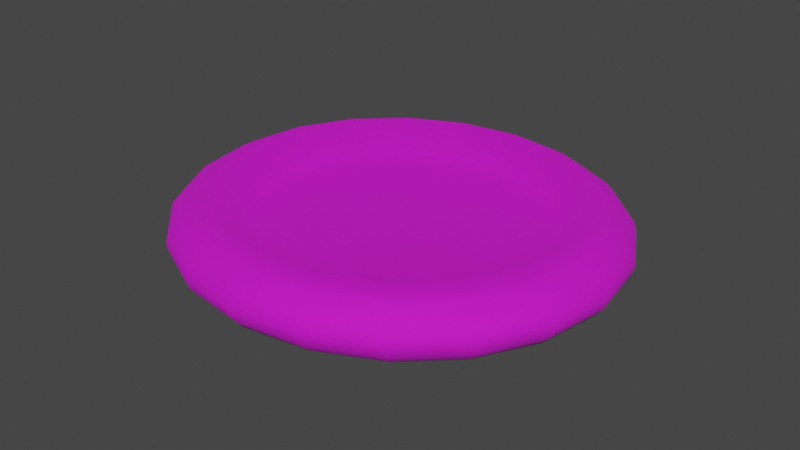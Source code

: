 # Source: blood_cell.blend  (saved by Blender 2.90.8; exported with 4.5.12 LTS)
import bpy
from mathutils import Matrix  # noqa: F401  (used for matrix-valued properties, if any)

bpy.ops.wm.read_factory_settings(use_empty=True)
scene = bpy.context.scene
scene.name = 'Scene'

# ---- collections
col_collection = bpy.data.collections.new('Collection'); scene.collection.children.link(col_collection)

# ---- images (referenced by path relative to the original .blend; pixels are not part of the script)
import os
ASSET_DIR = os.environ.get("B2B_ASSET_DIR", "")  # directory of the original .blend (textures are referenced by path, not embedded)
HERE = os.path.dirname(os.path.abspath(__file__))  # packed textures are extracted next to this script under _unpacked/

def load_image(name, relpath, width, height, colorspace="sRGB"):
    """Load a texture the original file referenced (path relative to the .blend, or extracted next to this script)."""
    p = next((c for c in (os.path.join(HERE, relpath), os.path.join(ASSET_DIR, relpath)) if relpath and os.path.exists(c)), "")
    if p:
        img = bpy.data.images.load(p, check_existing=True)
        img.name = name
    else:  # same state as the original file: an image datablock whose file is absent (Cycles renders it pink)
        img = bpy.data.images.new(name, width, height)
        img.source = "FILE"
        img.filepath = "//" + (relpath or name)
    img.colorspace_settings.name = colorspace
    return img
img_file1 = load_image('file1', 'Blood Texture1.jpg', 1024, 1024, 'sRGB')

# ---- materials (node trees are filled in below, after node groups)
mat_blood_cell_blinn1 = bpy.data.materials.new('Blood_Cell_blinn1')
mat_blood_cell_blinn1.use_transparent_shadow = False
mat_blood_cell_blinn1.diffuse_color = (1.0, 1.0, 1.0, 1.0)
mat_blood_cell_blinn1.roughness = 0.8884
mat_blood_cell_blinn1.specular_intensity = 1.0
mat_blood_cell_blinn1.metallic = 0.5

# ---- material node trees
mat_blood_cell_blinn1.use_nodes = True; mat_blood_cell_blinn1.node_tree.nodes.clear()
_N = mat_blood_cell_blinn1.node_tree.nodes; _L = mat_blood_cell_blinn1.node_tree.links
n0 = _N.new('ShaderNodeBsdfPrincipled'); n0.name = 'Principled BSDF'; n0.location = (10, 300)
n0.distribution = 'GGX'
n0.subsurface_method = 'BURLEY'
n0.inputs[1].default_value = 0.5
n0.inputs[2].default_value = 0.8884
n0.inputs[3].default_value = 1.45
n0.inputs[13].default_value = 1.0
n0.inputs[27].default_value = (0.0, 0.0, 0.0, 1.0)
n0.inputs[28].default_value = 1.0
n1 = _N.new('ShaderNodeOutputMaterial'); n1.name = 'Material Output'; n1.location = (300, 300)
n2 = _N.new('ShaderNodeNormalMap'); n2.name = 'Normal Map'; n2.location = (-300, -300)
n2.label = 'Normal/Map'
n3 = _N.new('ShaderNodeTexImage'); n3.name = 'Image Texture'; n3.location = (-300, 600)
n3.image = img_file1
_L.new(n0.outputs[0], n1.inputs[0])
_L.new(n2.outputs[0], n0.inputs[5])
_L.new(n3.outputs[0], n0.inputs[0])
n1.is_active_output = True

# ---- world
world_world = bpy.data.worlds.new('World'); scene.world = world_world
world_world.use_nodes = True; world_world.node_tree.nodes.clear()
_N = world_world.node_tree.nodes; _L = world_world.node_tree.links
n0 = _N.new('ShaderNodeOutputWorld'); n0.name = 'World Output'; n0.location = (300, 300)
n1 = _N.new('ShaderNodeBackground'); n1.name = 'Background'; n1.location = (10, 300)
n1.inputs[0].default_value = (0.05088, 0.05088, 0.05088, 1.0)
_L.new(n1.outputs[0], n0.inputs[0])
n0.is_active_output = True
world_world.color = (0.05088, 0.05088, 0.05088)
world_world.use_sun_shadow = False
world_world.sun_shadow_jitter_overblur = 0.0

# ---- meshes
me_mesh_001 = bpy.data.meshes.new('Mesh.001')
me_mesh_001.from_pydata([(0.1137, -0.5543, -0.03792), (0.09719, -0.5514, -0.07082), (0.07104, -0.5492, -0.09681), (0.03811, -0.5478, -0.1132), (0.001876, -0.5475, -0.1184), (-0.03385, -0.5484, -0.1118), (-0.06539, -0.5501, -0.0944), (-0.08982, -0.5524, -0.06834), (-0.105, -0.555, -0.03638), (-0.1099, -0.5577, -0.001582), (-0.1041, -0.5602, 0.03286), (-0.08817, -0.5622, 0.06384), (-0.06367, -0.5638, 0.08854), (-0.0327, -0.5647, 0.1046), (0.001904, -0.5652, 0.1106), (0.03694, -0.565, 0.1058), (0.0691, -0.5643, 0.09061), (0.09518, -0.5628, 0.06606), (0.1124, -0.5605, 0.0343), (0.119, -0.5575, -0.001586), (0.2352, -0.5638, -0.07713), (0.2006, -0.5578, -0.1458), (0.1459, -0.5531, -0.2), (0.07712, -0.5502, -0.2342), (0.00152, -0.5496, -0.2449), (-0.07276, -0.5513, -0.2306), (-0.1379, -0.5548, -0.1937), (-0.188, -0.5595, -0.1393), (-0.2191, -0.5647, -0.0731), (-0.2289, -0.57, -0.001283), (-0.2168, -0.5748, 0.06973), (-0.1841, -0.5788, 0.1337), (-0.1338, -0.5819, 0.1848), (-0.06984, -0.5838, 0.218), (0.001618, -0.5847, 0.2305), (0.07413, -0.5847, 0.221), (0.1409, -0.5837, 0.1898), (0.1953, -0.5811, 0.1393), (0.2316, -0.5766, 0.07344), (0.2459, -0.5703, -0.001234), (0.3776, -0.5831, -0.1231), (0.3218, -0.574, -0.2338), (0.2334, -0.5664, -0.3206), (0.1226, -0.5616, -0.3754), (0.0009293, -0.5602, -0.3928), (-0.1178, -0.5631, -0.3675), (-0.22, -0.5688, -0.3062), (-0.298, -0.5756, -0.2189), (-0.3463, -0.5832, -0.1141), (-0.3617, -0.591, -0.00104), (-0.3426, -0.5978, 0.1108), (-0.2914, -0.6036, 0.2118), (-0.2127, -0.6085, 0.2932), (-0.1116, -0.6109, 0.3456), (0.001331, -0.6128, 0.3657), (0.1162, -0.6133, 0.3511), (0.2226, -0.6131, 0.3025), (0.31, -0.6105, 0.2232), (0.3689, -0.604, 0.1187), (0.3943, -0.5933, -0.0006203), (0.5177, -0.6298, -0.1686), (0.4401, -0.6176, -0.3194), (0.3182, -0.6062, -0.4366), (0.1667, -0.5989, -0.5095), (0.001611, -0.5964, -0.5317), (-0.1605, -0.5959, -0.5005), (-0.304, -0.598, -0.4217), (-0.416, -0.603, -0.304), (-0.4873, -0.6109, -0.1593), (-0.5121, -0.6205, -0.000577), (-0.4868, -0.6282, 0.1579), (-0.4159, -0.635, 0.302), (-0.3066, -0.6431, 0.4213), (-0.1609, -0.6443, 0.4947), (0.0002971, -0.6482, 0.5236), (0.1643, -0.6501, 0.5015), (0.3148, -0.6539, 0.4304), (0.4374, -0.6558, 0.3168), (0.5154, -0.6521, 0.167), (0.5432, -0.6416, -0.0005809), (0.6626, -0.6707, -0.2152), (0.5597, -0.6532, -0.4063), (0.4028, -0.6342, -0.5534), (0.2102, -0.6225, -0.6445), (0.001396, -0.6176, -0.6718), (-0.2028, -0.6124, -0.6309), (-0.3822, -0.609, -0.5298), (-0.5214, -0.6094, -0.3812), (-0.6101, -0.6145, -0.1993), (-0.6545, -0.6351, -0.0006618), (-0.6211, -0.6402, 0.201), (-0.527, -0.6417, 0.3819), (-0.3903, -0.6537, 0.5355), (-0.2042, -0.651, 0.6276), (-0.0002295, -0.6669, 0.6754), (0.2092, -0.6664, 0.6432), (0.4074, -0.6862, 0.5603), (0.5673, -0.698, 0.4121), (0.6714, -0.705, 0.2182), (0.7022, -0.6882, 1.24e-05), (0.7694, -0.5878, -0.25), (0.6521, -0.5861, -0.4738), (0.4719, -0.5833, -0.6494), (0.2474, -0.5812, -0.7613), (0.0002016, -0.5796, -0.7984), (-0.2447, -0.5763, -0.7552), (-0.4597, -0.5693, -0.6346), (-0.6343, -0.5719, -0.462), (-0.7361, -0.5687, -0.2406), (-0.7737, -0.5728, -0.001092), (-0.7378, -0.5767, 0.2388), (-0.6253, -0.5759, 0.4539), (-0.461, -0.581, 0.6344), (-0.2425, -0.5806, 0.7468), (0.0001263, -0.5844, 0.7961), (0.2487, -0.5867, 0.7655), (0.4755, -0.5878, 0.6545), (0.6545, -0.5878, 0.4755), (0.7694, -0.5878, 0.25), (0.809, -0.5878, 0.0), (0.8474, -0.454, -0.2753), (0.7208, -0.454, -0.5237), (0.5237, -0.454, -0.7208), (0.2753, -0.454, -0.8473), (5.734e-08, -0.454, -0.8909), (-0.2753, -0.454, -0.8474), (-0.5237, -0.454, -0.7208), (-0.7196, -0.4538, -0.5228), (-0.8428, -0.4533, -0.2739), (-0.8785, -0.4524, -0.0002575), (-0.8309, -0.4518, 0.2698), (-0.7139, -0.453, 0.5186), (-0.5174, -0.4527, 0.7121), (-0.2729, -0.4531, 0.8402), (9.449e-07, -0.454, 0.8906), (0.2753, -0.454, 0.8474), (0.5237, -0.454, 0.7208), (0.7208, -0.454, 0.5237), (0.8474, -0.454, 0.2753), (0.891, -0.454, 0.0), (0.9045, -0.309, -0.2939), (0.7694, -0.309, -0.559), (0.559, -0.309, -0.7694), (0.2939, -0.309, -0.9045), (0.0, -0.309, -0.9511), (-0.2939, -0.309, -0.9045), (-0.559, -0.309, -0.7694), (-0.7694, -0.309, -0.559), (-0.9045, -0.309, -0.2939), (-0.9511, -0.309, 0.0), (-0.9037, -0.309, 0.2936), (-0.7689, -0.309, 0.5586), (-0.559, -0.309, 0.7694), (-0.2939, -0.309, 0.9045), (-2.828e-08, -0.309, 0.9511), (0.2939, -0.309, 0.9045), (0.559, -0.309, 0.7694), (0.7694, -0.309, 0.559), (0.9045, -0.309, 0.2939), (0.9511, -0.309, 0.0), (0.9393, -0.1564, -0.3052), (0.7991, -0.1564, -0.5805), (0.5805, -0.1564, -0.7991), (0.3052, -0.1564, -0.9393), (0.0, -0.1564, -0.9877), (-0.3052, -0.1564, -0.9393), (-0.5805, -0.1564, -0.7991), (-0.7991, -0.1564, -0.5805), (-0.9393, -0.1564, -0.3052), (-0.9877, -0.1564, 0.0), (-0.9392, -0.1564, 0.3052), (-0.7991, -0.1564, 0.5805), (-0.5805, -0.1564, 0.7991), (-0.3052, -0.1564, 0.9393), (-2.953e-08, -0.1564, 0.9877), (0.3052, -0.1564, 0.9393), (0.5805, -0.1564, 0.7991), (0.7991, -0.1564, 0.5805), (0.9393, -0.1564, 0.3052), (0.9877, -0.1564, 0.0), (0.9511, 0.0, -0.309), (0.809, 0.0, -0.5878), (0.5878, 0.0, -0.809), (0.309, 0.0, -0.9511), (0.0, 0.0, -1.0), (-0.309, 0.0, -0.9511), (-0.5878, 0.0, -0.809), (-0.809, 0.0, -0.5878), (-0.9511, 0.0, -0.309), (-1.0, 0.0, 0.0), (-0.9511, 0.0, 0.309), (-0.809, 0.0, 0.5878), (-0.5878, 0.0, 0.809), (-0.309, 0.0, 0.9511), (-2.98e-08, 0.0, 1.0), (0.309, 0.0, 0.9511), (0.5878, 0.0, 0.809), (0.809, 0.0, 0.5878), (0.9511, 0.0, 0.309), (1.0, 0.0, 0.0), (0.9393, 0.1564, -0.3052), (0.7991, 0.1564, -0.5805), (0.5805, 0.1564, -0.7991), (0.3052, 0.1564, -0.9393), (0.0, 0.1564, -0.9877), (-0.3052, 0.1564, -0.9393), (-0.5805, 0.1564, -0.7991), (-0.7991, 0.1564, -0.5805), (-0.9393, 0.1564, -0.3052), (-0.9877, 0.1564, 0.0), (-0.9393, 0.1564, 0.3052), (-0.7991, 0.1564, 0.5805), (-0.5805, 0.1564, 0.7991), (-0.3052, 0.1564, 0.9393), (-2.953e-08, 0.1564, 0.9877), (0.3052, 0.1564, 0.9393), (0.5805, 0.1564, 0.7991), (0.7991, 0.1564, 0.5805), (0.9393, 0.1564, 0.3052), (0.9877, 0.1564, 0.0), (0.9045, 0.309, -0.2939), (0.7694, 0.309, -0.559), (0.559, 0.309, -0.7694), (0.2939, 0.309, -0.9045), (0.0, 0.309, -0.9511), (-0.2939, 0.309, -0.9045), (-0.559, 0.309, -0.7694), (-0.7694, 0.309, -0.559), (-0.9045, 0.309, -0.2939), (-0.9509, 0.309, -5.247e-07), (-0.9027, 0.3089, 0.2933), (-0.7683, 0.3089, 0.5582), (-0.559, 0.309, 0.7694), (-0.2939, 0.309, 0.9045), (-2.828e-08, 0.309, 0.9511), (0.2939, 0.309, 0.9045), (0.559, 0.309, 0.7694), (0.7694, 0.309, 0.559), (0.9045, 0.309, 0.2939), (0.9511, 0.309, 0.0), (0.8474, 0.454, -0.2753), (0.7208, 0.454, -0.5237), (0.5237, 0.454, -0.7208), (0.2752, 0.4539, -0.847), (9.858e-08, 0.454, -0.8907), (-0.2753, 0.454, -0.8474), (-0.5237, 0.454, -0.7208), (-0.7197, 0.4538, -0.5229), (-0.8433, 0.4535, -0.2741), (-0.8798, 0.4526, -0.0002223), (-0.8321, 0.4519, 0.2702), (-0.7149, 0.4531, 0.5193), (-0.5184, 0.453, 0.7135), (-0.2738, 0.4534, 0.8427), (1.441e-06, 0.4539, 0.89), (0.2753, 0.454, 0.8474), (0.5237, 0.454, 0.7208), (0.7208, 0.454, 0.5237), (0.8474, 0.454, 0.2753), (0.891, 0.454, 0.0), (0.7694, 0.5878, -0.25), (0.6524, 0.5864, -0.474), (0.472, 0.5842, -0.6497), (0.2476, 0.5829, -0.762), (0.0001612, 0.5822, -0.7998), (-0.2454, 0.5798, -0.7567), (-0.4634, 0.5771, -0.6391), (-0.6354, 0.5765, -0.4628), (-0.7371, 0.5725, -0.241), (-0.7677, 0.5702, -0.00118), (-0.7376, 0.5752, 0.2388), (-0.6256, 0.5743, 0.4546), (-0.4647, 0.5817, 0.6399), (-0.2455, 0.5829, 0.7555), (0.0001039, 0.5834, 0.7959), (0.2488, 0.5867, 0.7658), (0.4755, 0.5878, 0.6545), (0.6545, 0.5878, 0.4755), (0.7694, 0.5878, 0.25), (0.809, 0.5878, 0.0), (0.662, 0.2018, -0.2151), (0.5599, 0.1923, -0.4066), (0.4033, 0.1814, -0.5543), (0.2105, 0.1746, -0.6456), (0.001271, 0.1723, -0.6734), (-0.2035, 0.1675, -0.6327), (-0.3837, 0.1638, -0.5319), (-0.5239, 0.1622, -0.3827), (-0.6167, 0.1673, -0.2014), (-0.6569, 0.179, -0.0008328), (-0.6231, 0.1794, 0.2018), (-0.5297, 0.1803, 0.385), (-0.3968, 0.1996, 0.5461), (-0.2063, 0.1908, 0.6348), (0.0001265, 0.2023, 0.6779), (0.2112, 0.2076, 0.6493), (0.4071, 0.2194, 0.5601), (0.5657, 0.2268, 0.4109), (0.6691, 0.2245, 0.2174), (0.7008, 0.2113, -9.418e-07), (0.517, 0.1617, -0.1683), (0.4394, 0.1569, -0.3192), (0.3183, 0.1528, -0.4371), (0.1669, 0.151, -0.5103), (0.001453, 0.1521, -0.5326), (-0.1611, 0.153, -0.5018), (-0.305, 0.1548, -0.4231), (-0.417, 0.1569, -0.3051), (-0.4892, 0.1611, -0.1602), (-0.5128, 0.1639, -0.000868), (-0.4866, 0.166, 0.1576), (-0.4141, 0.1682, 0.3011), (-0.3078, 0.1767, 0.4235), (-0.1601, 0.173, 0.4926), (0.0004801, 0.1749, 0.5208), (0.1641, 0.1769, 0.5008), (0.3167, 0.1802, 0.4343), (0.4354, 0.1785, 0.3151), (0.5155, 0.1743, 0.1668), (0.5428, 0.1674, -0.0004672), (0.3771, 0.116, -0.123), (0.3213, 0.1125, -0.2336), (0.2334, 0.1103, -0.3209), (0.1226, 0.11, -0.3758), (0.0007745, 0.1117, -0.3933), (-0.1198, 0.1147, -0.372), (-0.2239, 0.1197, -0.3108), (-0.3014, 0.1246, -0.2215), (-0.3483, 0.1293, -0.1153), (-0.3623, 0.1329, -0.001566), (-0.3422, 0.1358, 0.1103), (-0.2905, 0.1383, 0.211), (-0.2124, 0.1414, 0.2928), (-0.1112, 0.1413, 0.3439), (0.00141, 0.1414, 0.3634), (0.1158, 0.1412, 0.3493), (0.222, 0.1399, 0.3018), (0.3084, 0.136, 0.2217), (0.3683, 0.1296, 0.1183), (0.3945, 0.1211, -0.0006236), (0.235, 0.09761, -0.07731), (0.2005, 0.0948, -0.1461), (0.146, 0.09317, -0.2006), (0.07711, 0.0931, -0.235), (0.001217, 0.09452, -0.2459), (-0.07374, 0.09695, -0.2325), (-0.1395, 0.1003, -0.1957), (-0.1896, 0.1037, -0.1408), (-0.2202, 0.1071, -0.07396), (-0.2294, 0.1099, -0.001822), (-0.2167, 0.1122, 0.06923), (-0.1837, 0.1141, 0.1331), (-0.1335, 0.1156, 0.1841), (-0.06964, 0.1159, 0.2168), (0.001595, 0.1157, 0.2291), (0.07381, 0.1148, 0.2197), (0.1404, 0.1131, 0.1889), (0.1946, 0.1102, 0.1384), (0.2312, 0.1061, 0.073), (0.2457, 0.1014, -0.001453), (0.1136, 0.08929, -0.03828), (0.0971, 0.08783, -0.07125), (0.07099, 0.08701, -0.09737), (0.038, 0.08699, -0.1139), (0.00162, 0.08771, -0.1192), (-0.03434, 0.089, -0.1128), (-0.06611, 0.09066, -0.09543), (-0.09057, 0.09245, -0.0692), (-0.1056, 0.0942, -0.03703), (-0.1102, 0.09574, -0.002101), (-0.1041, 0.09699, 0.03236), (-0.08812, 0.09796, 0.0633), (-0.06363, 0.09862, 0.08792), (-0.0327, 0.09879, 0.1038), (0.00179, 0.09858, 0.1097), (0.0367, 0.098, 0.105), (0.06876, 0.09696, 0.08993), (0.09479, 0.09539, 0.06547), (0.1122, 0.0934, 0.03384), (0.1188, 0.09121, -0.001957), (0.00286, -0.5547, -0.002432), (0.002629, 0.09095, -0.003039)], [], [(0, 1, 21, 20), (1, 2, 22, 21), (2, 3, 23, 22), (3, 4, 24, 23), (4, 5, 25, 24), (5, 6, 26, 25), (6, 7, 27, 26), (7, 8, 28, 27), (8, 9, 29, 28), (9, 10, 30, 29), (10, 11, 31, 30), (11, 12, 32, 31), (12, 13, 33, 32), (13, 14, 34, 33), (14, 15, 35, 34), (15, 16, 36, 35), (16, 17, 37, 36), (17, 18, 38, 37), (18, 19, 39, 38), (19, 0, 20, 39), (20, 21, 41, 40), (21, 22, 42, 41), (22, 23, 43, 42), (23, 24, 44, 43), (24, 25, 45, 44), (25, 26, 46, 45), (26, 27, 47, 46), (27, 28, 48, 47), (28, 29, 49, 48), (29, 30, 50, 49), (30, 31, 51, 50), (31, 32, 52, 51), (32, 33, 53, 52), (33, 34, 54, 53), (34, 35, 55, 54), (35, 36, 56, 55), (36, 37, 57, 56), (37, 38, 58, 57), (38, 39, 59, 58), (39, 20, 40, 59), (40, 41, 61, 60), (41, 42, 62, 61), (42, 43, 63, 62), (43, 44, 64, 63), (44, 45, 65, 64), (45, 46, 66, 65), (46, 47, 67, 66), (47, 48, 68, 67), (48, 49, 69, 68), (49, 50, 70, 69), (50, 51, 71, 70), (51, 52, 72, 71), (52, 53, 73, 72), (53, 54, 74, 73), (54, 55, 75, 74), (55, 56, 76, 75), (56, 57, 77, 76), (57, 58, 78, 77), (58, 59, 79, 78), (59, 40, 60, 79), (60, 61, 81, 80), (61, 62, 82, 81), (62, 63, 83, 82), (63, 64, 84, 83), (64, 65, 85, 84), (65, 66, 86, 85), (66, 67, 87, 86), (67, 68, 88, 87), (68, 69, 89, 88), (69, 70, 90, 89), (70, 71, 91, 90), (71, 72, 92, 91), (72, 73, 93, 92), (73, 74, 94, 93), (74, 75, 95, 94), (75, 76, 96, 95), (76, 77, 97, 96), (77, 78, 98, 97), (78, 79, 99, 98), (79, 60, 80, 99), (80, 81, 101, 100), (81, 82, 102, 101), (82, 83, 103, 102), (83, 84, 104, 103), (84, 85, 105, 104), (85, 86, 106, 105), (86, 87, 107, 106), (87, 88, 108, 107), (88, 89, 109, 108), (89, 90, 110, 109), (90, 91, 111, 110), (91, 92, 112, 111), (92, 93, 113, 112), (93, 94, 114, 113), (94, 95, 115, 114), (95, 96, 116, 115), (96, 97, 117, 116), (97, 98, 118, 117), (98, 99, 119, 118), (99, 80, 100, 119), (100, 101, 121, 120), (101, 102, 122, 121), (102, 103, 123, 122), (103, 104, 124, 123), (104, 105, 125, 124), (105, 106, 126, 125), (106, 107, 127, 126), (107, 108, 128, 127), (108, 109, 129, 128), (109, 110, 130, 129), (110, 111, 131, 130), (111, 112, 132, 131), (112, 113, 133, 132), (113, 114, 134, 133), (114, 115, 135, 134), (115, 116, 136, 135), (116, 117, 137, 136), (117, 118, 138, 137), (118, 119, 139, 138), (119, 100, 120, 139), (120, 121, 141, 140), (121, 122, 142, 141), (122, 123, 143, 142), (123, 124, 144, 143), (124, 125, 145, 144), (125, 126, 146, 145), (126, 127, 147, 146), (127, 128, 148, 147), (128, 129, 149, 148), (129, 130, 150, 149), (130, 131, 151, 150), (131, 132, 152, 151), (132, 133, 153, 152), (133, 134, 154, 153), (134, 135, 155, 154), (135, 136, 156, 155), (136, 137, 157, 156), (137, 138, 158, 157), (138, 139, 159, 158), (139, 120, 140, 159), (140, 141, 161, 160), (141, 142, 162, 161), (142, 143, 163, 162), (143, 144, 164, 163), (144, 145, 165, 164), (145, 146, 166, 165), (146, 147, 167, 166), (147, 148, 168, 167), (148, 149, 169, 168), (149, 150, 170, 169), (150, 151, 171, 170), (151, 152, 172, 171), (152, 153, 173, 172), (153, 154, 174, 173), (154, 155, 175, 174), (155, 156, 176, 175), (156, 157, 177, 176), (157, 158, 178, 177), (158, 159, 179, 178), (159, 140, 160, 179), (160, 161, 181, 180), (161, 162, 182, 181), (162, 163, 183, 182), (163, 164, 184, 183), (164, 165, 185, 184), (165, 166, 186, 185), (166, 167, 187, 186), (167, 168, 188, 187), (168, 169, 189, 188), (169, 170, 190, 189), (170, 171, 191, 190), (171, 172, 192, 191), (172, 173, 193, 192), (173, 174, 194, 193), (174, 175, 195, 194), (175, 176, 196, 195), (176, 177, 197, 196), (177, 178, 198, 197), (178, 179, 199, 198), (179, 160, 180, 199), (180, 181, 201, 200), (181, 182, 202, 201), (182, 183, 203, 202), (183, 184, 204, 203), (184, 185, 205, 204), (185, 186, 206, 205), (186, 187, 207, 206), (187, 188, 208, 207), (188, 189, 209, 208), (189, 190, 210, 209), (190, 191, 211, 210), (191, 192, 212, 211), (192, 193, 213, 212), (193, 194, 214, 213), (194, 195, 215, 214), (195, 196, 216, 215), (196, 197, 217, 216), (197, 198, 218, 217), (198, 199, 219, 218), (199, 180, 200, 219), (200, 201, 221, 220), (201, 202, 222, 221), (202, 203, 223, 222), (203, 204, 224, 223), (204, 205, 225, 224), (205, 206, 226, 225), (206, 207, 227, 226), (207, 208, 228, 227), (208, 209, 229, 228), (209, 210, 230, 229), (210, 211, 231, 230), (211, 212, 232, 231), (212, 213, 233, 232), (213, 214, 234, 233), (214, 215, 235, 234), (215, 216, 236, 235), (216, 217, 237, 236), (217, 218, 238, 237), (218, 219, 239, 238), (219, 200, 220, 239), (220, 221, 241, 240), (221, 222, 242, 241), (222, 223, 243, 242), (223, 224, 244, 243), (224, 225, 245, 244), (225, 226, 246, 245), (226, 227, 247, 246), (227, 228, 248, 247), (228, 229, 249, 248), (229, 230, 250, 249), (230, 231, 251, 250), (231, 232, 252, 251), (232, 233, 253, 252), (233, 234, 254, 253), (234, 235, 255, 254), (235, 236, 256, 255), (236, 237, 257, 256), (237, 238, 258, 257), (238, 239, 259, 258), (239, 220, 240, 259), (240, 241, 261, 260), (241, 242, 262, 261), (242, 243, 263, 262), (243, 244, 264, 263), (244, 245, 265, 264), (245, 246, 266, 265), (246, 247, 267, 266), (247, 248, 268, 267), (248, 249, 269, 268), (249, 250, 270, 269), (250, 251, 271, 270), (251, 252, 272, 271), (252, 253, 273, 272), (253, 254, 274, 273), (254, 255, 275, 274), (255, 256, 276, 275), (256, 257, 277, 276), (257, 258, 278, 277), (258, 259, 279, 278), (259, 240, 260, 279), (260, 261, 281, 280), (261, 262, 282, 281), (262, 263, 283, 282), (263, 264, 284, 283), (264, 265, 285, 284), (265, 266, 286, 285), (266, 267, 287, 286), (267, 268, 288, 287), (268, 269, 289, 288), (269, 270, 290, 289), (270, 271, 291, 290), (271, 272, 292, 291), (272, 273, 293, 292), (273, 274, 294, 293), (274, 275, 295, 294), (275, 276, 296, 295), (276, 277, 297, 296), (277, 278, 298, 297), (278, 279, 299, 298), (279, 260, 280, 299), (280, 281, 301, 300), (281, 282, 302, 301), (282, 283, 303, 302), (283, 284, 304, 303), (284, 285, 305, 304), (285, 286, 306, 305), (286, 287, 307, 306), (287, 288, 308, 307), (288, 289, 309, 308), (289, 290, 310, 309), (290, 291, 311, 310), (291, 292, 312, 311), (292, 293, 313, 312), (293, 294, 314, 313), (294, 295, 315, 314), (295, 296, 316, 315), (296, 297, 317, 316), (297, 298, 318, 317), (298, 299, 319, 318), (299, 280, 300, 319), (300, 301, 321, 320), (301, 302, 322, 321), (302, 303, 323, 322), (303, 304, 324, 323), (304, 305, 325, 324), (305, 306, 326, 325), (306, 307, 327, 326), (307, 308, 328, 327), (308, 309, 329, 328), (309, 310, 330, 329), (310, 311, 331, 330), (311, 312, 332, 331), (312, 313, 333, 332), (313, 314, 334, 333), (314, 315, 335, 334), (315, 316, 336, 335), (316, 317, 337, 336), (317, 318, 338, 337), (318, 319, 339, 338), (319, 300, 320, 339), (320, 321, 341, 340), (321, 322, 342, 341), (322, 323, 343, 342), (323, 324, 344, 343), (324, 325, 345, 344), (325, 326, 346, 345), (326, 327, 347, 346), (327, 328, 348, 347), (328, 329, 349, 348), (329, 330, 350, 349), (330, 331, 351, 350), (331, 332, 352, 351), (332, 333, 353, 352), (333, 334, 354, 353), (334, 335, 355, 354), (335, 336, 356, 355), (336, 337, 357, 356), (337, 338, 358, 357), (338, 339, 359, 358), (339, 320, 340, 359), (340, 341, 361, 360), (341, 342, 362, 361), (342, 343, 363, 362), (343, 344, 364, 363), (344, 345, 365, 364), (345, 346, 366, 365), (346, 347, 367, 366), (347, 348, 368, 367), (348, 349, 369, 368), (349, 350, 370, 369), (350, 351, 371, 370), (351, 352, 372, 371), (352, 353, 373, 372), (353, 354, 374, 373), (354, 355, 375, 374), (355, 356, 376, 375), (356, 357, 377, 376), (357, 358, 378, 377), (358, 359, 379, 378), (359, 340, 360, 379), (1, 0, 380), (2, 1, 380), (3, 2, 380), (4, 3, 380), (5, 4, 380), (6, 5, 380), (7, 6, 380), (8, 7, 380), (9, 8, 380), (10, 9, 380), (11, 10, 380), (12, 11, 380), (13, 12, 380), (14, 13, 380), (15, 14, 380), (16, 15, 380), (17, 16, 380), (18, 17, 380), (19, 18, 380), (0, 19, 380), (360, 361, 381), (361, 362, 381), (362, 363, 381), (363, 364, 381), (364, 365, 381), (365, 366, 381), (366, 367, 381), (367, 368, 381), (368, 369, 381), (369, 370, 381), (370, 371, 381), (371, 372, 381), (372, 373, 381), (373, 374, 381), (374, 375, 381), (375, 376, 381), (376, 377, 381), (377, 378, 381), (378, 379, 381), (379, 360, 381)])
me_mesh_001.polygons.foreach_set('use_smooth', [True] * 400)
_uv = me_mesh_001.uv_layers.new(name='map1')
_uv.uv.foreach_set('vector', [0.0, 0.05, 0.05, 0.05, 0.05, 0.1, 0.0, 0.1, 0.05, 0.05, 0.1, 0.05, 0.1, 0.1, 0.05, 0.1, 0.1, 0.05, 0.15, 0.05, 0.15, 0.1, 0.1, 0.1, 0.15, 0.05, 0.2, 0.05, 0.2, 0.1, 0.15, 0.1, 0.2, 0.05, 0.25, 0.05, 0.25, 0.1, 0.2, 0.1, 0.25, 0.05, 0.3, 0.05, 0.3, 0.1, 0.25, 0.1, 0.3, 0.05, 0.35, 0.05, 0.35, 0.1, 0.3, 0.1, 0.35, 0.05, 0.4, 0.05, 0.4, 0.1, 0.35, 0.1, 0.4, 0.05, 0.45, 0.05, 0.45, 0.1, 0.4, 0.1, 0.45, 0.05, 0.5, 0.05, 0.5, 0.1, 0.45, 0.1, 0.5, 0.05, 0.55, 0.05, 0.55, 0.1, 0.5, 0.1, 0.55, 0.05, 0.6, 0.05, 0.6, 0.1, 0.55, 0.1, 0.6, 0.05, 0.65, 0.05, 0.65, 0.1, 0.6, 0.1, 0.65, 0.05, 0.7, 0.05, 0.7, 0.1, 0.65, 0.1, 0.7, 0.05, 0.75, 0.05, 0.75, 0.1, 0.7, 0.1, 0.75, 0.05, 0.8, 0.05, 0.8, 0.1, 0.75, 0.1, 0.8, 0.05, 0.85, 0.05, 0.85, 0.1, 0.8, 0.1, 0.85, 0.05, 0.9, 0.05, 0.9, 0.1, 0.85, 0.1, 0.9, 0.05, 0.95, 0.05, 0.95, 0.1, 0.9, 0.1, 0.95, 0.05, 1.0, 0.05, 1.0, 0.1, 0.95, 0.1, 0.0, 0.1, 0.05, 0.1, 0.05, 0.15, 0.0, 0.15, 0.05, 0.1, 0.1, 0.1, 0.1, 0.15, 0.05, 0.15, 0.1, 0.1, 0.15, 0.1, 0.15, 0.15, 0.1, 0.15, 0.15, 0.1, 0.2, 0.1, 0.2, 0.15, 0.15, 0.15, 0.2, 0.1, 0.25, 0.1, 0.25, 0.15, 0.2, 0.15, 0.25, 0.1, 0.3, 0.1, 0.3, 0.15, 0.25, 0.15, 0.3, 0.1, 0.35, 0.1, 0.35, 0.15, 0.3, 0.15, 0.35, 0.1, 0.4, 0.1, 0.4, 0.15, 0.35, 0.15, 0.4, 0.1, 0.45, 0.1, 0.45, 0.15, 0.4, 0.15, 0.45, 0.1, 0.5, 0.1, 0.5, 0.15, 0.45, 0.15, 0.5, 0.1, 0.55, 0.1, 0.55, 0.15, 0.5, 0.15, 0.55, 0.1, 0.6, 0.1, 0.6, 0.15, 0.55, 0.15, 0.6, 0.1, 0.65, 0.1, 0.65, 0.15, 0.6, 0.15, 0.65, 0.1, 0.7, 0.1, 0.7, 0.15, 0.65, 0.15, 0.7, 0.1, 0.75, 0.1, 0.75, 0.15, 0.7, 0.15, 0.75, 0.1, 0.8, 0.1, 0.8, 0.15, 0.75, 0.15, 0.8, 0.1, 0.85, 0.1, 0.85, 0.15, 0.8, 0.15, 0.85, 0.1, 0.9, 0.1, 0.9, 0.15, 0.85, 0.15, 0.9, 0.1, 0.95, 0.1, 0.95, 0.15, 0.9, 0.15, 0.95, 0.1, 1.0, 0.1, 1.0, 0.15, 0.95, 0.15, 0.0, 0.15, 0.05, 0.15, 0.05, 0.2, 0.0, 0.2, 0.05, 0.15, 0.1, 0.15, 0.1, 0.2, 0.05, 0.2, 0.1, 0.15, 0.15, 0.15, 0.15, 0.2, 0.1, 0.2, 0.15, 0.15, 0.2, 0.15, 0.2, 0.2, 0.15, 0.2, 0.2, 0.15, 0.25, 0.15, 0.25, 0.2, 0.2, 0.2, 0.25, 0.15, 0.3, 0.15, 0.3, 0.2, 0.25, 0.2, 0.3, 0.15, 0.35, 0.15, 0.35, 0.2, 0.3, 0.2, 0.35, 0.15, 0.4, 0.15, 0.4, 0.2, 0.35, 0.2, 0.4, 0.15, 0.45, 0.15, 0.45, 0.2, 0.4, 0.2, 0.45, 0.15, 0.5, 0.15, 0.5, 0.2, 0.45, 0.2, 0.5, 0.15, 0.55, 0.15, 0.55, 0.2, 0.5, 0.2, 0.55, 0.15, 0.6, 0.15, 0.6, 0.2, 0.55, 0.2, 0.6, 0.15, 0.65, 0.15, 0.65, 0.2, 0.6, 0.2, 0.65, 0.15, 0.7, 0.15, 0.7, 0.2, 0.65, 0.2, 0.7, 0.15, 0.75, 0.15, 0.75, 0.2, 0.7, 0.2, 0.75, 0.15, 0.8, 0.15, 0.8, 0.2, 0.75, 0.2, 0.8, 0.15, 0.85, 0.15, 0.85, 0.2, 0.8, 0.2, 0.85, 0.15, 0.9, 0.15, 0.9, 0.2, 0.85, 0.2, 0.9, 0.15, 0.95, 0.15, 0.95, 0.2, 0.9, 0.2, 0.95, 0.15, 1.0, 0.15, 1.0, 0.2, 0.95, 0.2, 0.0, 0.2, 0.05, 0.2, 0.05, 0.25, 0.0, 0.25, 0.05, 0.2, 0.1, 0.2, 0.1, 0.25, 0.05, 0.25, 0.1, 0.2, 0.15, 0.2, 0.15, 0.25, 0.1, 0.25, 0.15, 0.2, 0.2, 0.2, 0.2, 0.25, 0.15, 0.25, 0.2, 0.2, 0.25, 0.2, 0.25, 0.25, 0.2, 0.25, 0.25, 0.2, 0.3, 0.2, 0.3, 0.25, 0.25, 0.25, 0.3, 0.2, 0.35, 0.2, 0.35, 0.25, 0.3, 0.25, 0.35, 0.2, 0.4, 0.2, 0.4, 0.25, 0.35, 0.25, 0.4, 0.2, 0.45, 0.2, 0.45, 0.25, 0.4, 0.25, 0.45, 0.2, 0.5, 0.2, 0.5, 0.25, 0.45, 0.25, 0.5, 0.2, 0.55, 0.2, 0.55, 0.25, 0.5, 0.25, 0.55, 0.2, 0.6, 0.2, 0.6, 0.25, 0.55, 0.25, 0.6, 0.2, 0.65, 0.2, 0.65, 0.25, 0.6, 0.25, 0.65, 0.2, 0.7, 0.2, 0.7, 0.25, 0.65, 0.25, 0.7, 0.2, 0.75, 0.2, 0.75, 0.25, 0.7, 0.25, 0.75, 0.2, 0.8, 0.2, 0.8, 0.25, 0.75, 0.25, 0.8, 0.2, 0.85, 0.2, 0.85, 0.25, 0.8, 0.25, 0.85, 0.2, 0.9, 0.2, 0.9, 0.25, 0.85, 0.25, 0.9, 0.2, 0.95, 0.2, 0.95, 0.25, 0.9, 0.25, 0.95, 0.2, 1.0, 0.2, 1.0, 0.25, 0.95, 0.25, 0.0, 0.25, 0.05, 0.25, 0.05, 0.3, 0.0, 0.3, 0.05, 0.25, 0.1, 0.25, 0.1, 0.3, 0.05, 0.3, 0.1, 0.25, 0.15, 0.25, 0.15, 0.3, 0.1, 0.3, 0.15, 0.25, 0.2, 0.25, 0.2, 0.3, 0.15, 0.3, 0.2, 0.25, 0.25, 0.25, 0.25, 0.3, 0.2, 0.3, 0.25, 0.25, 0.3, 0.25, 0.3, 0.3, 0.25, 0.3, 0.3, 0.25, 0.35, 0.25, 0.35, 0.3, 0.3, 0.3, 0.35, 0.25, 0.4, 0.25, 0.4, 0.3, 0.35, 0.3, 0.4, 0.25, 0.45, 0.25, 0.45, 0.3, 0.4, 0.3, 0.45, 0.25, 0.5, 0.25, 0.5, 0.3, 0.45, 0.3, 0.5, 0.25, 0.55, 0.25, 0.55, 0.3, 0.5, 0.3, 0.55, 0.25, 0.6, 0.25, 0.6, 0.3, 0.55, 0.3, 0.6, 0.25, 0.65, 0.25, 0.65, 0.3, 0.6, 0.3, 0.65, 0.25, 0.7, 0.25, 0.7, 0.3, 0.65, 0.3, 0.7, 0.25, 0.75, 0.25, 0.75, 0.3, 0.7, 0.3, 0.75, 0.25, 0.8, 0.25, 0.8, 0.3, 0.75, 0.3, 0.8, 0.25, 0.85, 0.25, 0.85, 0.3, 0.8, 0.3, 0.85, 0.25, 0.9, 0.25, 0.9, 0.3, 0.85, 0.3, 0.9, 0.25, 0.95, 0.25, 0.95, 0.3, 0.9, 0.3, 0.95, 0.25, 1.0, 0.25, 1.0, 0.3, 0.95, 0.3, 0.0, 0.3, 0.05, 0.3, 0.05, 0.35, 0.0, 0.35, 0.05, 0.3, 0.1, 0.3, 0.1, 0.35, 0.05, 0.35, 0.1, 0.3, 0.15, 0.3, 0.15, 0.35, 0.1, 0.35, 0.15, 0.3, 0.2, 0.3, 0.2, 0.35, 0.15, 0.35, 0.2, 0.3, 0.25, 0.3, 0.25, 0.35, 0.2, 0.35, 0.25, 0.3, 0.3, 0.3, 0.3, 0.35, 0.25, 0.35, 0.3, 0.3, 0.35, 0.3, 0.35, 0.35, 0.3, 0.35, 0.35, 0.3, 0.4, 0.3, 0.4, 0.35, 0.35, 0.35, 0.4, 0.3, 0.45, 0.3, 0.45, 0.35, 0.4, 0.35, 0.45, 0.3, 0.5, 0.3, 0.5, 0.35, 0.45, 0.35, 0.5, 0.3, 0.55, 0.3, 0.55, 0.35, 0.5, 0.35, 0.55, 0.3, 0.6, 0.3, 0.6, 0.35, 0.55, 0.35, 0.6, 0.3, 0.65, 0.3, 0.65, 0.35, 0.6, 0.35, 0.65, 0.3, 0.7, 0.3, 0.7, 0.35, 0.65, 0.35, 0.7, 0.3, 0.75, 0.3, 0.75, 0.35, 0.7, 0.35, 0.75, 0.3, 0.8, 0.3, 0.8, 0.35, 0.75, 0.35, 0.8, 0.3, 0.85, 0.3, 0.85, 0.35, 0.8, 0.35, 0.85, 0.3, 0.9, 0.3, 0.9, 0.35, 0.85, 0.35, 0.9, 0.3, 0.95, 0.3, 0.95, 0.35, 0.9, 0.35, 0.95, 0.3, 1.0, 0.3, 1.0, 0.35, 0.95, 0.35, 0.0, 0.35, 0.05, 0.35, 0.05, 0.4, 0.0, 0.4, 0.05, 0.35, 0.1, 0.35, 0.1, 0.4, 0.05, 0.4, 0.1, 0.35, 0.15, 0.35, 0.15, 0.4, 0.1, 0.4, 0.15, 0.35, 0.2, 0.35, 0.2, 0.4, 0.15, 0.4, 0.2, 0.35, 0.25, 0.35, 0.25, 0.4, 0.2, 0.4, 0.25, 0.35, 0.3, 0.35, 0.3, 0.4, 0.25, 0.4, 0.3, 0.35, 0.35, 0.35, 0.35, 0.4, 0.3, 0.4, 0.35, 0.35, 0.4, 0.35, 0.4, 0.4, 0.35, 0.4, 0.4, 0.35, 0.45, 0.35, 0.45, 0.4, 0.4, 0.4, 0.45, 0.35, 0.5, 0.35, 0.5, 0.4, 0.45, 0.4, 0.5, 0.35, 0.55, 0.35, 0.55, 0.4, 0.5, 0.4, 0.55, 0.35, 0.6, 0.35, 0.6, 0.4, 0.55, 0.4, 0.6, 0.35, 0.65, 0.35, 0.65, 0.4, 0.6, 0.4, 0.65, 0.35, 0.7, 0.35, 0.7, 0.4, 0.65, 0.4, 0.7, 0.35, 0.75, 0.35, 0.75, 0.4, 0.7, 0.4, 0.75, 0.35, 0.8, 0.35, 0.8, 0.4, 0.75, 0.4, 0.8, 0.35, 0.85, 0.35, 0.85, 0.4, 0.8, 0.4, 0.85, 0.35, 0.9, 0.35, 0.9, 0.4, 0.85, 0.4, 0.9, 0.35, 0.95, 0.35, 0.95, 0.4, 0.9, 0.4, 0.95, 0.35, 1.0, 0.35, 1.0, 0.4, 0.95, 0.4, 0.0, 0.4, 0.05, 0.4, 0.05, 0.45, 0.0, 0.45, 0.05, 0.4, 0.1, 0.4, 0.1, 0.45, 0.05, 0.45, 0.1, 0.4, 0.15, 0.4, 0.15, 0.45, 0.1, 0.45, 0.15, 0.4, 0.2, 0.4, 0.2, 0.45, 0.15, 0.45, 0.2, 0.4, 0.25, 0.4, 0.25, 0.45, 0.2, 0.45, 0.25, 0.4, 0.3, 0.4, 0.3, 0.45, 0.25, 0.45, 0.3, 0.4, 0.35, 0.4, 0.35, 0.45, 0.3, 0.45, 0.35, 0.4, 0.4, 0.4, 0.4, 0.45, 0.35, 0.45, 0.4, 0.4, 0.45, 0.4, 0.45, 0.45, 0.4, 0.45, 0.45, 0.4, 0.5, 0.4, 0.5, 0.45, 0.45, 0.45, 0.5, 0.4, 0.55, 0.4, 0.55, 0.45, 0.5, 0.45, 0.55, 0.4, 0.6, 0.4, 0.6, 0.45, 0.55, 0.45, 0.6, 0.4, 0.65, 0.4, 0.65, 0.45, 0.6, 0.45, 0.65, 0.4, 0.7, 0.4, 0.7, 0.45, 0.65, 0.45, 0.7, 0.4, 0.75, 0.4, 0.75, 0.45, 0.7, 0.45, 0.75, 0.4, 0.8, 0.4, 0.8, 0.45, 0.75, 0.45, 0.8, 0.4, 0.85, 0.4, 0.85, 0.45, 0.8, 0.45, 0.85, 0.4, 0.9, 0.4, 0.9, 0.45, 0.85, 0.45, 0.9, 0.4, 0.95, 0.4, 0.95, 0.45, 0.9, 0.45, 0.95, 0.4, 1.0, 0.4, 1.0, 0.45, 0.95, 0.45, 0.0, 0.45, 0.05, 0.45, 0.05, 0.5, 0.0, 0.5, 0.05, 0.45, 0.1, 0.45, 0.1, 0.5, 0.05, 0.5, 0.1, 0.45, 0.15, 0.45, 0.15, 0.5, 0.1, 0.5, 0.15, 0.45, 0.2, 0.45, 0.2, 0.5, 0.15, 0.5, 0.2, 0.45, 0.25, 0.45, 0.25, 0.5, 0.2, 0.5, 0.25, 0.45, 0.3, 0.45, 0.3, 0.5, 0.25, 0.5, 0.3, 0.45, 0.35, 0.45, 0.35, 0.5, 0.3, 0.5, 0.35, 0.45, 0.4, 0.45, 0.4, 0.5, 0.35, 0.5, 0.4, 0.45, 0.45, 0.45, 0.45, 0.5, 0.4, 0.5, 0.45, 0.45, 0.5, 0.45, 0.5, 0.5, 0.45, 0.5, 0.5, 0.45, 0.55, 0.45, 0.55, 0.5, 0.5, 0.5, 0.55, 0.45, 0.6, 0.45, 0.6, 0.5, 0.55, 0.5, 0.6, 0.45, 0.65, 0.45, 0.65, 0.5, 0.6, 0.5, 0.65, 0.45, 0.7, 0.45, 0.7, 0.5, 0.65, 0.5, 0.7, 0.45, 0.75, 0.45, 0.75, 0.5, 0.7, 0.5, 0.75, 0.45, 0.8, 0.45, 0.8, 0.5, 0.75, 0.5, 0.8, 0.45, 0.85, 0.45, 0.85, 0.5, 0.8, 0.5, 0.85, 0.45, 0.9, 0.45, 0.9, 0.5, 0.85, 0.5, 0.9, 0.45, 0.95, 0.45, 0.95, 0.5, 0.9, 0.5, 0.95, 0.45, 1.0, 0.45, 1.0, 0.5, 0.95, 0.5, 0.0, 0.5, 0.05, 0.5, 0.05, 0.55, 0.0, 0.55, 0.05, 0.5, 0.1, 0.5, 0.1, 0.55, 0.05, 0.55, 0.1, 0.5, 0.15, 0.5, 0.15, 0.55, 0.1, 0.55, 0.15, 0.5, 0.2, 0.5, 0.2, 0.55, 0.15, 0.55, 0.2, 0.5, 0.25, 0.5, 0.25, 0.55, 0.2, 0.55, 0.25, 0.5, 0.3, 0.5, 0.3, 0.55, 0.25, 0.55, 0.3, 0.5, 0.35, 0.5, 0.35, 0.55, 0.3, 0.55, 0.35, 0.5, 0.4, 0.5, 0.4, 0.55, 0.35, 0.55, 0.4, 0.5, 0.45, 0.5, 0.45, 0.55, 0.4, 0.55, 0.45, 0.5, 0.5, 0.5, 0.5, 0.55, 0.45, 0.55, 0.5, 0.5, 0.55, 0.5, 0.55, 0.55, 0.5, 0.55, 0.55, 0.5, 0.6, 0.5, 0.6, 0.55, 0.55, 0.55, 0.6, 0.5, 0.65, 0.5, 0.65, 0.55, 0.6, 0.55, 0.65, 0.5, 0.7, 0.5, 0.7, 0.55, 0.65, 0.55, 0.7, 0.5, 0.75, 0.5, 0.75, 0.55, 0.7, 0.55, 0.75, 0.5, 0.8, 0.5, 0.8, 0.55, 0.75, 0.55, 0.8, 0.5, 0.85, 0.5, 0.85, 0.55, 0.8, 0.55, 0.85, 0.5, 0.9, 0.5, 0.9, 0.55, 0.85, 0.55, 0.9, 0.5, 0.95, 0.5, 0.95, 0.55, 0.9, 0.55, 0.95, 0.5, 1.0, 0.5, 1.0, 0.55, 0.95, 0.55, 0.0, 0.55, 0.05, 0.55, 0.05, 0.6, 0.0, 0.6, 0.05, 0.55, 0.1, 0.55, 0.1, 0.6, 0.05, 0.6, 0.1, 0.55, 0.15, 0.55, 0.15, 0.6, 0.1, 0.6, 0.15, 0.55, 0.2, 0.55, 0.2, 0.6, 0.15, 0.6, 0.2, 0.55, 0.25, 0.55, 0.25, 0.6, 0.2, 0.6, 0.25, 0.55, 0.3, 0.55, 0.3, 0.6, 0.25, 0.6, 0.3, 0.55, 0.35, 0.55, 0.35, 0.6, 0.3, 0.6, 0.35, 0.55, 0.4, 0.55, 0.4, 0.6, 0.35, 0.6, 0.4, 0.55, 0.45, 0.55, 0.45, 0.6, 0.4, 0.6, 0.45, 0.55, 0.5, 0.55, 0.5, 0.6, 0.45, 0.6, 0.5, 0.55, 0.55, 0.55, 0.55, 0.6, 0.5, 0.6, 0.55, 0.55, 0.6, 0.55, 0.6, 0.6, 0.55, 0.6, 0.6, 0.55, 0.65, 0.55, 0.65, 0.6, 0.6, 0.6, 0.65, 0.55, 0.7, 0.55, 0.7, 0.6, 0.65, 0.6, 0.7, 0.55, 0.75, 0.55, 0.75, 0.6, 0.7, 0.6, 0.75, 0.55, 0.8, 0.55, 0.8, 0.6, 0.75, 0.6, 0.8, 0.55, 0.85, 0.55, 0.85, 0.6, 0.8, 0.6, 0.85, 0.55, 0.9, 0.55, 0.9, 0.6, 0.85, 0.6, 0.9, 0.55, 0.95, 0.55, 0.95, 0.6, 0.9, 0.6, 0.95, 0.55, 1.0, 0.55, 1.0, 0.6, 0.95, 0.6, 0.0, 0.6, 0.05, 0.6, 0.05, 0.65, 0.0, 0.65, 0.05, 0.6, 0.1, 0.6, 0.1, 0.65, 0.05, 0.65, 0.1, 0.6, 0.15, 0.6, 0.15, 0.65, 0.1, 0.65, 0.15, 0.6, 0.2, 0.6, 0.2, 0.65, 0.15, 0.65, 0.2, 0.6, 0.25, 0.6, 0.25, 0.65, 0.2, 0.65, 0.25, 0.6, 0.3, 0.6, 0.3, 0.65, 0.25, 0.65, 0.3, 0.6, 0.35, 0.6, 0.35, 0.65, 0.3, 0.65, 0.35, 0.6, 0.4, 0.6, 0.4, 0.65, 0.35, 0.65, 0.4, 0.6, 0.45, 0.6, 0.45, 0.65, 0.4, 0.65, 0.45, 0.6, 0.5, 0.6, 0.5, 0.65, 0.45, 0.65, 0.5, 0.6, 0.55, 0.6, 0.55, 0.65, 0.5, 0.65, 0.55, 0.6, 0.6, 0.6, 0.6, 0.65, 0.55, 0.65, 0.6, 0.6, 0.65, 0.6, 0.65, 0.65, 0.6, 0.65, 0.65, 0.6, 0.7, 0.6, 0.7, 0.65, 0.65, 0.65, 0.7, 0.6, 0.75, 0.6, 0.75, 0.65, 0.7, 0.65, 0.75, 0.6, 0.8, 0.6, 0.8, 0.65, 0.75, 0.65, 0.8, 0.6, 0.85, 0.6, 0.85, 0.65, 0.8, 0.65, 0.85, 0.6, 0.9, 0.6, 0.9, 0.65, 0.85, 0.65, 0.9, 0.6, 0.95, 0.6, 0.95, 0.65, 0.9, 0.65, 0.95, 0.6, 1.0, 0.6, 1.0, 0.65, 0.95, 0.65, 0.0, 0.65, 0.05, 0.65, 0.05, 0.7, 0.0, 0.7, 0.05, 0.65, 0.1, 0.65, 0.1, 0.7, 0.05, 0.7, 0.1, 0.65, 0.15, 0.65, 0.15, 0.7, 0.1, 0.7, 0.15, 0.65, 0.2, 0.65, 0.2, 0.7, 0.15, 0.7, 0.2, 0.65, 0.25, 0.65, 0.25, 0.7, 0.2, 0.7, 0.25, 0.65, 0.3, 0.65, 0.3, 0.7, 0.25, 0.7, 0.3, 0.65, 0.35, 0.65, 0.35, 0.7, 0.3, 0.7, 0.35, 0.65, 0.4, 0.65, 0.4, 0.7, 0.35, 0.7, 0.4, 0.65, 0.45, 0.65, 0.45, 0.7, 0.4, 0.7, 0.45, 0.65, 0.5, 0.65, 0.5, 0.7, 0.45, 0.7, 0.5, 0.65, 0.55, 0.65, 0.55, 0.7, 0.5, 0.7, 0.55, 0.65, 0.6, 0.65, 0.6, 0.7, 0.55, 0.7, 0.6, 0.65, 0.65, 0.65, 0.65, 0.7, 0.6, 0.7, 0.65, 0.65, 0.7, 0.65, 0.7, 0.7, 0.65, 0.7, 0.7, 0.65, 0.75, 0.65, 0.75, 0.7, 0.7, 0.7, 0.75, 0.65, 0.8, 0.65, 0.8, 0.7, 0.75, 0.7, 0.8, 0.65, 0.85, 0.65, 0.85, 0.7, 0.8, 0.7, 0.85, 0.65, 0.9, 0.65, 0.9, 0.7, 0.85, 0.7, 0.9, 0.65, 0.95, 0.65, 0.95, 0.7, 0.9, 0.7, 0.95, 0.65, 1.0, 0.65, 1.0, 0.7, 0.95, 0.7, 0.0, 0.7, 0.05, 0.7, 0.05, 0.75, 0.0, 0.75, 0.05, 0.7, 0.1, 0.7, 0.1, 0.75, 0.05, 0.75, 0.1, 0.7, 0.15, 0.7, 0.15, 0.75, 0.1, 0.75, 0.15, 0.7, 0.2, 0.7, 0.2, 0.75, 0.15, 0.75, 0.2, 0.7, 0.25, 0.7, 0.25, 0.75, 0.2, 0.75, 0.25, 0.7, 0.3, 0.7, 0.3, 0.75, 0.25, 0.75, 0.3, 0.7, 0.35, 0.7, 0.35, 0.75, 0.3, 0.75, 0.35, 0.7, 0.4, 0.7, 0.4, 0.75, 0.35, 0.75, 0.4, 0.7, 0.45, 0.7, 0.45, 0.75, 0.4, 0.75, 0.45, 0.7, 0.5, 0.7, 0.5, 0.75, 0.45, 0.75, 0.5, 0.7, 0.55, 0.7, 0.55, 0.75, 0.5, 0.75, 0.55, 0.7, 0.6, 0.7, 0.6, 0.75, 0.55, 0.75, 0.6, 0.7, 0.65, 0.7, 0.65, 0.75, 0.6, 0.75, 0.65, 0.7, 0.7, 0.7, 0.7, 0.75, 0.65, 0.75, 0.7, 0.7, 0.75, 0.7, 0.75, 0.75, 0.7, 0.75, 0.75, 0.7, 0.8, 0.7, 0.8, 0.75, 0.75, 0.75, 0.8, 0.7, 0.85, 0.7, 0.85, 0.75, 0.8, 0.75, 0.85, 0.7, 0.9, 0.7, 0.9, 0.75, 0.85, 0.75, 0.9, 0.7, 0.95, 0.7, 0.95, 0.75, 0.9, 0.75, 0.95, 0.7, 1.0, 0.7, 1.0, 0.75, 0.95, 0.75, 0.0, 0.75, 0.05, 0.75, 0.05, 0.8, 0.0, 0.8, 0.05, 0.75, 0.1, 0.75, 0.1, 0.8, 0.05, 0.8, 0.1, 0.75, 0.15, 0.75, 0.15, 0.8, 0.1, 0.8, 0.15, 0.75, 0.2, 0.75, 0.2, 0.8, 0.15, 0.8, 0.2, 0.75, 0.25, 0.75, 0.25, 0.8, 0.2, 0.8, 0.25, 0.75, 0.3, 0.75, 0.3, 0.8, 0.25, 0.8, 0.3, 0.75, 0.35, 0.75, 0.35, 0.8, 0.3, 0.8, 0.35, 0.75, 0.4, 0.75, 0.4, 0.8, 0.35, 0.8, 0.4, 0.75, 0.45, 0.75, 0.45, 0.8, 0.4, 0.8, 0.45, 0.75, 0.5, 0.75, 0.5, 0.8, 0.45, 0.8, 0.5, 0.75, 0.55, 0.75, 0.55, 0.8, 0.5, 0.8, 0.55, 0.75, 0.6, 0.75, 0.6, 0.8, 0.55, 0.8, 0.6, 0.75, 0.65, 0.75, 0.65, 0.8, 0.6, 0.8, 0.65, 0.75, 0.7, 0.75, 0.7, 0.8, 0.65, 0.8, 0.7, 0.75, 0.75, 0.75, 0.75, 0.8, 0.7, 0.8, 0.75, 0.75, 0.8, 0.75, 0.8, 0.8, 0.75, 0.8, 0.8, 0.75, 0.85, 0.75, 0.85, 0.8, 0.8, 0.8, 0.85, 0.75, 0.9, 0.75, 0.9, 0.8, 0.85, 0.8, 0.9, 0.75, 0.95, 0.75, 0.95, 0.8, 0.9, 0.8, 0.95, 0.75, 1.0, 0.75, 1.0, 0.8, 0.95, 0.8, 0.0, 0.8, 0.05, 0.8, 0.05, 0.85, 0.0, 0.85, 0.05, 0.8, 0.1, 0.8, 0.1, 0.85, 0.05, 0.85, 0.1, 0.8, 0.15, 0.8, 0.15, 0.85, 0.1, 0.85, 0.15, 0.8, 0.2, 0.8, 0.2, 0.85, 0.15, 0.85, 0.2, 0.8, 0.25, 0.8, 0.25, 0.85, 0.2, 0.85, 0.25, 0.8, 0.3, 0.8, 0.3, 0.85, 0.25, 0.85, 0.3, 0.8, 0.35, 0.8, 0.35, 0.85, 0.3, 0.85, 0.35, 0.8, 0.4, 0.8, 0.4, 0.85, 0.35, 0.85, 0.4, 0.8, 0.45, 0.8, 0.45, 0.85, 0.4, 0.85, 0.45, 0.8, 0.5, 0.8, 0.5, 0.85, 0.45, 0.85, 0.5, 0.8, 0.55, 0.8, 0.55, 0.85, 0.5, 0.85, 0.55, 0.8, 0.6, 0.8, 0.6, 0.85, 0.55, 0.85, 0.6, 0.8, 0.65, 0.8, 0.65, 0.85, 0.6, 0.85, 0.65, 0.8, 0.7, 0.8, 0.7, 0.85, 0.65, 0.85, 0.7, 0.8, 0.75, 0.8, 0.75, 0.85, 0.7, 0.85, 0.75, 0.8, 0.8, 0.8, 0.8, 0.85, 0.75, 0.85, 0.8, 0.8, 0.85, 0.8, 0.85, 0.85, 0.8, 0.85, 0.85, 0.8, 0.9, 0.8, 0.9, 0.85, 0.85, 0.85, 0.9, 0.8, 0.95, 0.8, 0.95, 0.85, 0.9, 0.85, 0.95, 0.8, 1.0, 0.8, 1.0, 0.85, 0.95, 0.85, 0.0, 0.85, 0.05, 0.85, 0.05, 0.9, 0.0, 0.9, 0.05, 0.85, 0.1, 0.85, 0.1, 0.9, 0.05, 0.9, 0.1, 0.85, 0.15, 0.85, 0.15, 0.9, 0.1, 0.9, 0.15, 0.85, 0.2, 0.85, 0.2, 0.9, 0.15, 0.9, 0.2, 0.85, 0.25, 0.85, 0.25, 0.9, 0.2, 0.9, 0.25, 0.85, 0.3, 0.85, 0.3, 0.9, 0.25, 0.9, 0.3, 0.85, 0.35, 0.85, 0.35, 0.9, 0.3, 0.9, 0.35, 0.85, 0.4, 0.85, 0.4, 0.9, 0.35, 0.9, 0.4, 0.85, 0.45, 0.85, 0.45, 0.9, 0.4, 0.9, 0.45, 0.85, 0.5, 0.85, 0.5, 0.9, 0.45, 0.9, 0.5, 0.85, 0.55, 0.85, 0.55, 0.9, 0.5, 0.9, 0.55, 0.85, 0.6, 0.85, 0.6, 0.9, 0.55, 0.9, 0.6, 0.85, 0.65, 0.85, 0.65, 0.9, 0.6, 0.9, 0.65, 0.85, 0.7, 0.85, 0.7, 0.9, 0.65, 0.9, 0.7, 0.85, 0.75, 0.85, 0.75, 0.9, 0.7, 0.9, 0.75, 0.85, 0.8, 0.85, 0.8, 0.9, 0.75, 0.9, 0.8, 0.85, 0.85, 0.85, 0.85, 0.9, 0.8, 0.9, 0.85, 0.85, 0.9, 0.85, 0.9, 0.9, 0.85, 0.9, 0.9, 0.85, 0.95, 0.85, 0.95, 0.9, 0.9, 0.9, 0.95, 0.85, 1.0, 0.85, 1.0, 0.9, 0.95, 0.9, 0.0, 0.9, 0.05, 0.9, 0.05, 0.95, 0.0, 0.95, 0.05, 0.9, 0.1, 0.9, 0.1, 0.95, 0.05, 0.95, 0.1, 0.9, 0.15, 0.9, 0.15, 0.95, 0.1, 0.95, 0.15, 0.9, 0.2, 0.9, 0.2, 0.95, 0.15, 0.95, 0.2, 0.9, 0.25, 0.9, 0.25, 0.95, 0.2, 0.95, 0.25, 0.9, 0.3, 0.9, 0.3, 0.95, 0.25, 0.95, 0.3, 0.9, 0.35, 0.9, 0.35, 0.95, 0.3, 0.95, 0.35, 0.9, 0.4, 0.9, 0.4, 0.95, 0.35, 0.95, 0.4, 0.9, 0.45, 0.9, 0.45, 0.95, 0.4, 0.95, 0.45, 0.9, 0.5, 0.9, 0.5, 0.95, 0.45, 0.95, 0.5, 0.9, 0.55, 0.9, 0.55, 0.95, 0.5, 0.95, 0.55, 0.9, 0.6, 0.9, 0.6, 0.95, 0.55, 0.95, 0.6, 0.9, 0.65, 0.9, 0.65, 0.95, 0.6, 0.95, 0.65, 0.9, 0.7, 0.9, 0.7, 0.95, 0.65, 0.95, 0.7, 0.9, 0.75, 0.9, 0.75, 0.95, 0.7, 0.95, 0.75, 0.9, 0.8, 0.9, 0.8, 0.95, 0.75, 0.95, 0.8, 0.9, 0.85, 0.9, 0.85, 0.95, 0.8, 0.95, 0.85, 0.9, 0.9, 0.9, 0.9, 0.95, 0.85, 0.95, 0.9, 0.9, 0.95, 0.9, 0.95, 0.95, 0.9, 0.95, 0.95, 0.9, 1.0, 0.9, 1.0, 0.95, 0.95, 0.95, 0.05, 0.05, 0.0, 0.05, 0.025, 0.0, 0.1, 0.05, 0.05, 0.05, 0.075, 0.0, 0.15, 0.05, 0.1, 0.05, 0.125, 0.0, 0.2, 0.05, 0.15, 0.05, 0.175, 0.0, 0.25, 0.05, 0.2, 0.05, 0.225, 0.0, 0.3, 0.05, 0.25, 0.05, 0.275, 0.0, 0.35, 0.05, 0.3, 0.05, 0.325, 0.0, 0.4, 0.05, 0.35, 0.05, 0.375, 0.0, 0.45, 0.05, 0.4, 0.05, 0.425, 0.0, 0.5, 0.05, 0.45, 0.05, 0.475, 0.0, 0.55, 0.05, 0.5, 0.05, 0.525, 0.0, 0.6, 0.05, 0.55, 0.05, 0.575, 0.0, 0.65, 0.05, 0.6, 0.05, 0.625, 0.0, 0.7, 0.05, 0.65, 0.05, 0.675, 0.0, 0.75, 0.05, 0.7, 0.05, 0.725, 0.0, 0.8, 0.05, 0.75, 0.05, 0.775, 0.0, 0.85, 0.05, 0.8, 0.05, 0.825, 0.0, 0.9, 0.05, 0.85, 0.05, 0.875, 0.0, 0.95, 0.05, 0.9, 0.05, 0.925, 0.0, 1.0, 0.05, 0.95, 0.05, 0.975, 0.0, 0.0, 0.95, 0.05, 0.95, 0.025, 1.0, 0.05, 0.95, 0.1, 0.95, 0.075, 1.0, 0.1, 0.95, 0.15, 0.95, 0.125, 1.0, 0.15, 0.95, 0.2, 0.95, 0.175, 1.0, 0.2, 0.95, 0.25, 0.95, 0.225, 1.0, 0.25, 0.95, 0.3, 0.95, 0.275, 1.0, 0.3, 0.95, 0.35, 0.95, 0.325, 1.0, 0.35, 0.95, 0.4, 0.95, 0.375, 1.0, 0.4, 0.95, 0.45, 0.95, 0.425, 1.0, 0.45, 0.95, 0.5, 0.95, 0.475, 1.0, 0.5, 0.95, 0.55, 0.95, 0.525, 1.0, 0.55, 0.95, 0.6, 0.95, 0.575, 1.0, 0.6, 0.95, 0.65, 0.95, 0.625, 1.0, 0.65, 0.95, 0.7, 0.95, 0.675, 1.0, 0.7, 0.95, 0.75, 0.95, 0.725, 1.0, 0.75, 0.95, 0.8, 0.95, 0.775, 1.0, 0.8, 0.95, 0.85, 0.95, 0.825, 1.0, 0.85, 0.95, 0.9, 0.95, 0.875, 1.0, 0.9, 0.95, 0.95, 0.95, 0.925, 1.0, 0.95, 0.95, 1.0, 0.95, 0.975, 1.0])
me_mesh_001.materials.append(mat_blood_cell_blinn1)
me_mesh_001.use_remesh_fix_poles = True
me_mesh_001.use_remesh_preserve_attributes = False
me_mesh_001.use_mirror_vertex_groups = False
me_mesh_001.update()
me_mesh_001.normals_split_custom_set([tuple(v) for v in zip(*[iter([-0.05895, -0.9959, -0.06812, -0.05019, -0.9975, -0.05043, -0.104, -0.9945, -0.01005, -0.1211, -0.9915, -0.04669, -0.05019, -0.9975, -0.05043, -0.03544, -0.9987, -0.03586, -0.07513, -0.997, 0.01924, -0.104, -0.9945, -0.01005, -0.03544, -0.9987, -0.03586, -0.01552, -0.9995, -0.02595, -0.03657, -0.9986, 0.03821, -0.07513, -0.997, 0.01924, -0.01552, -0.9995, -0.02595, 0.007233, -0.9997, -0.02254, 0.008493, -0.999, 0.0444, -0.03657, -0.9986, 0.03821, 0.007233, -0.9997, -0.02254, 0.02847, -0.9993, -0.02574, 0.05257, -0.9979, 0.03801, 0.008493, -0.999, 0.0444, 0.02847, -0.9993, -0.02574, 0.04495, -0.9984, -0.03411, 0.0875, -0.9959, 0.02091, 0.05257, -0.9979, 0.03801, 0.04495, -0.9984, -0.03411, 0.0564, -0.9973, -0.04602, 0.112, -0.9937, -0.005143, 0.0875, -0.9959, 0.02091, 0.0564, -0.9973, -0.04602, 0.0628, -0.9962, -0.05973, 0.126, -0.9913, -0.03726, 0.112, -0.9937, -0.005143, 0.0628, -0.9962, -0.05973, 0.06428, -0.9952, -0.07342, 0.1288, -0.9892, -0.07053, 0.126, -0.9913, -0.03726, 0.06428, -0.9952, -0.07342, 0.06113, -0.9943, -0.08739, 0.1206, -0.9873, -0.103, 0.1288, -0.9892, -0.07053, 0.06113, -0.9943, -0.08739, 0.05287, -0.9934, -0.1017, 0.102, -0.9858, -0.1337, 0.1206, -0.9873, -0.103, 0.05287, -0.9934, -0.1017, 0.03977, -0.9927, -0.1141, 0.07521, -0.9845, -0.1583, 0.102, -0.9858, -0.1337, 0.03977, -0.9927, -0.1141, 0.0207, -0.9922, -0.123, 0.03897, -0.9838, -0.1749, 0.07521, -0.9845, -0.1583, 0.0207, -0.9922, -0.123, -0.002591, -0.9919, -0.127, -0.003515, -0.9832, -0.1824, 0.03897, -0.9838, -0.1749, -0.002591, -0.9919, -0.127, -0.02554, -0.9919, -0.1242, -0.0462, -0.983, -0.1778, -0.003515, -0.9832, -0.1824, -0.02554, -0.9919, -0.1242, -0.04384, -0.9922, -0.1165, -0.08372, -0.983, -0.1637, -0.0462, -0.983, -0.1778, -0.04384, -0.9922, -0.1165, -0.05485, -0.9927, -0.1077, -0.1098, -0.9835, -0.1439, -0.08372, -0.983, -0.1637, -0.05485, -0.9927, -0.1077, -0.06019, -0.9933, -0.09887, -0.1235, -0.9849, -0.1213, -0.1098, -0.9835, -0.1439, -0.06019, -0.9933, -0.09887, -0.0618, -0.9944, -0.08601, -0.127, -0.988, -0.08811, -0.1235, -0.9849, -0.1213, -0.0618, -0.9944, -0.08601, -0.05895, -0.9959, -0.06812, -0.1211, -0.9915, -0.04669, -0.127, -0.988, -0.08811, -0.1211, -0.9915, -0.04669, -0.104, -0.9945, -0.01005, -0.1976, -0.9784, 0.06138, -0.2272, -0.9738, -0.006813, -0.104, -0.9945, -0.01005, -0.07513, -0.997, 0.01924, -0.144, -0.9828, 0.1158, -0.1976, -0.9784, 0.06138, -0.07513, -0.997, 0.01924, -0.03657, -0.9986, 0.03821, -0.07299, -0.9858, 0.1512, -0.144, -0.9828, 0.1158, -0.03657, -0.9986, 0.03821, 0.008493, -0.999, 0.0444, 0.006528, -0.9872, 0.1594, -0.07299, -0.9858, 0.1512, 0.008493, -0.999, 0.0444, 0.05257, -0.9979, 0.03801, 0.0789, -0.9875, 0.1364, 0.006528, -0.9872, 0.1594, 0.05257, -0.9979, 0.03801, 0.0875, -0.9959, 0.02091, 0.1293, -0.9873, 0.0924, 0.0789, -0.9875, 0.1364, 0.0875, -0.9959, 0.02091, 0.112, -0.9937, -0.005143, 0.1592, -0.9864, 0.04015, 0.1293, -0.9873, 0.0924, 0.112, -0.9937, -0.005143, 0.126, -0.9913, -0.03726, 0.1738, -0.9847, -0.01403, 0.1592, -0.9864, 0.04015, 0.126, -0.9913, -0.03726, 0.1288, -0.9892, -0.07053, 0.1735, -0.9828, -0.06334, 0.1738, -0.9847, -0.01403, 0.1288, -0.9892, -0.07053, 0.1206, -0.9873, -0.103, 0.1586, -0.9815, -0.1073, 0.1735, -0.9828, -0.06334, 0.1206, -0.9873, -0.103, 0.102, -0.9858, -0.1337, 0.1306, -0.9802, -0.1491, 0.1586, -0.9815, -0.1073, 0.102, -0.9858, -0.1337, 0.07521, -0.9845, -0.1583, 0.09612, -0.9789, -0.1803, 0.1306, -0.9802, -0.1491, 0.07521, -0.9845, -0.1583, 0.03897, -0.9838, -0.1749, 0.04891, -0.9785, -0.2003, 0.09612, -0.9789, -0.1803, 0.03897, -0.9838, -0.1749, -0.003515, -0.9832, -0.1824, -0.007177, -0.9774, -0.2114, 0.04891, -0.9785, -0.2003, -0.003515, -0.9832, -0.1824, -0.0462, -0.983, -0.1778, -0.06543, -0.9759, -0.2082, -0.007177, -0.9774, -0.2114, -0.0462, -0.983, -0.1778, -0.08372, -0.983, -0.1637, -0.1236, -0.9732, -0.1938, -0.06543, -0.9759, -0.2082, -0.08372, -0.983, -0.1637, -0.1098, -0.9835, -0.1439, -0.1715, -0.9703, -0.1706, -0.1236, -0.9732, -0.1938, -0.1098, -0.9835, -0.1439, -0.1235, -0.9849, -0.1213, -0.2077, -0.9683, -0.1387, -0.1715, -0.9703, -0.1706, -0.1235, -0.9849, -0.1213, -0.127, -0.988, -0.08811, -0.2291, -0.9699, -0.0825, -0.2077, -0.9683, -0.1387, -0.127, -0.988, -0.08811, -0.1211, -0.9915, -0.04669, -0.2272, -0.9738, -0.006813, -0.2291, -0.9699, -0.0825, -0.2272, -0.9738, -0.006813, -0.1976, -0.9784, 0.06138, -0.248, -0.964, 0.09542, -0.2868, -0.9578, 0.01801, -0.1976, -0.9784, 0.06138, -0.144, -0.9828, 0.1158, -0.1786, -0.9717, 0.1544, -0.248, -0.964, 0.09542, -0.144, -0.9828, 0.1158, -0.07299, -0.9858, 0.1512, -0.09012, -0.9773, 0.1919, -0.1786, -0.9717, 0.1544, -0.07299, -0.9858, 0.1512, 0.006528, -0.9872, 0.1594, -0.005112, -0.9807, 0.1956, -0.09012, -0.9773, 0.1919, 0.006528, -0.9872, 0.1594, 0.0789, -0.9875, 0.1364, 0.06165, -0.985, 0.1609, -0.005112, -0.9807, 0.1956, 0.0789, -0.9875, 0.1364, 0.1293, -0.9873, 0.0924, 0.1027, -0.9895, 0.1019, 0.06165, -0.985, 0.1609, 0.1293, -0.9873, 0.0924, 0.1592, -0.9864, 0.04015, 0.1192, -0.9921, 0.03904, 0.1027, -0.9895, 0.1019, 0.1592, -0.9864, 0.04015, 0.1738, -0.9847, -0.01403, 0.1304, -0.9912, -0.02137, 0.1192, -0.9921, 0.03904, 0.1738, -0.9847, -0.01403, 0.1735, -0.9828, -0.06334, 0.1376, -0.9887, -0.05882, 0.1304, -0.9912, -0.02137, 0.1735, -0.9828, -0.06334, 0.1586, -0.9815, -0.1073, 0.1208, -0.9896, -0.07847, 0.1376, -0.9887, -0.05882, 0.1586, -0.9815, -0.1073, 0.1306, -0.9802, -0.1491, 0.08454, -0.9904, -0.1095, 0.1208, -0.9896, -0.07847, 0.1306, -0.9802, -0.1491, 0.09612, -0.9789, -0.1803, 0.06134, -0.99, -0.1267, 0.08454, -0.9904, -0.1095, 0.09612, -0.9789, -0.1803, 0.04891, -0.9785, -0.2003, 0.02515, -0.9898, -0.1403, 0.06134, -0.99, -0.1267, 0.04891, -0.9785, -0.2003, -0.007177, -0.9774, -0.2114, -0.01861, -0.9866, -0.1622, 0.02515, -0.9898, -0.1403, -0.007177, -0.9774, -0.2114, -0.06543, -0.9759, -0.2082, -0.07252, -0.9832, -0.1672, -0.01861, -0.9866, -0.1622, -0.06543, -0.9759, -0.2082, -0.1236, -0.9732, -0.1938, -0.1478, -0.9746, -0.1681, -0.07252, -0.9832, -0.1672, -0.1236, -0.9732, -0.1938, -0.1715, -0.9703, -0.1706, -0.2134, -0.964, -0.1588, -0.1478, -0.9746, -0.1681, -0.1715, -0.9703, -0.1706, -0.2077, -0.9683, -0.1387, -0.2667, -0.9547, -0.1318, -0.2134, -0.964, -0.1588, -0.2077, -0.9683, -0.1387, -0.2291, -0.9699, -0.0825, -0.2924, -0.9536, -0.07147, -0.2667, -0.9547, -0.1318, -0.2291, -0.9699, -0.0825, -0.2272, -0.9738, -0.006813, -0.2868, -0.9578, 0.01801, -0.2924, -0.9536, -0.07147, -0.2868, -0.9578, 0.01801, -0.248, -0.964, 0.09542, 0.08242, -0.9875, -0.1344, 0.16, -0.9807, -0.1122, -0.248, -0.964, 0.09542, -0.1786, -0.9717, 0.1544, 0.02515, -0.9925, -0.1196, 0.08242, -0.9875, -0.1344, -0.1786, -0.9717, 0.1544, -0.09012, -0.9773, 0.1919, 0.000545, -0.9959, -0.09021, 0.02515, -0.9925, -0.1196, -0.09012, -0.9773, 0.1919, -0.005112, -0.9807, 0.1956, -0.01737, -0.9971, -0.07371, 0.000545, -0.9959, -0.09021, -0.005112, -0.9807, 0.1956, 0.06165, -0.985, 0.1609, -0.04297, -0.9965, -0.07146, -0.01737, -0.9971, -0.07371, 0.06165, -0.985, 0.1609, 0.1027, -0.9895, 0.1019, -0.0628, -0.9949, -0.07843, -0.04297, -0.9965, -0.07146, 0.1027, -0.9895, 0.1019, 0.1192, -0.9921, 0.03904, -0.0892, -0.9929, -0.07839, -0.0628, -0.9949, -0.07843, 0.1192, -0.9921, 0.03904, 0.1304, -0.9912, -0.02137, -0.1327, -0.9874, -0.0861, -0.0892, -0.9929, -0.07839, 0.1304, -0.9912, -0.02137, 0.1376, -0.9887, -0.05882, -0.1762, -0.9832, -0.04853, -0.1327, -0.9874, -0.0861, 0.1376, -0.9887, -0.05882, 0.1208, -0.9896, -0.07847, -0.194, -0.98, 0.04461, -0.1762, -0.9832, -0.04853, 0.1208, -0.9896, -0.07847, 0.08454, -0.9904, -0.1095, -0.1967, -0.975, 0.1033, -0.194, -0.98, 0.04461, 0.08454, -0.9904, -0.1095, 0.06134, -0.99, -0.1267, -0.1513, -0.9746, 0.1651, -0.1967, -0.975, 0.1033, 0.06134, -0.99, -0.1267, 0.02515, -0.9898, -0.1403, -0.09851, -0.9715, 0.2155, -0.1513, -0.9746, 0.1651, 0.02515, -0.9898, -0.1403, -0.01861, -0.9866, -0.1622, -0.03503, -0.9735, 0.2258, -0.09851, -0.9715, 0.2155, -0.01861, -0.9866, -0.1622, -0.07252, -0.9832, -0.1672, 0.03932, -0.9716, 0.2332, -0.03503, -0.9735, 0.2258, -0.07252, -0.9832, -0.1672, -0.1478, -0.9746, -0.1681, 0.105, -0.9693, 0.2223, 0.03932, -0.9716, 0.2332, -0.1478, -0.9746, -0.1681, -0.2134, -0.964, -0.1588, 0.1961, -0.9657, 0.1699, 0.105, -0.9693, 0.2223, -0.2134, -0.964, -0.1588, -0.2667, -0.9547, -0.1318, 0.2454, -0.9677, 0.05833, 0.1961, -0.9657, 0.1699, -0.2667, -0.9547, -0.1318, -0.2924, -0.9536, -0.07147, 0.2278, -0.9722, -0.05464, 0.2454, -0.9677, 0.05833, -0.2924, -0.9536, -0.07147, -0.2868, -0.9578, 0.01801, 0.16, -0.9807, -0.1122, 0.2278, -0.9722, -0.05464, 0.16, -0.9807, -0.1122, 0.08242, -0.9875, -0.1344, 0.5445, -0.7235, -0.4244, 0.6946, -0.6767, -0.2443, 0.08242, -0.9875, -0.1344, 0.02515, -0.9925, -0.1196, 0.3593, -0.7675, -0.5309, 0.5445, -0.7235, -0.4244, 0.02515, -0.9925, -0.1196, 0.000545, -0.9959, -0.09021, 0.1724, -0.7992, -0.5758, 0.3593, -0.7675, -0.5309, 0.000545, -0.9959, -0.09021, -0.01737, -0.9971, -0.07371, -0.0137, -0.8189, -0.5737, 0.1724, -0.7992, -0.5758, -0.01737, -0.9971, -0.07371, -0.04297, -0.9965, -0.07146, -0.1916, -0.8345, -0.5166, -0.0137, -0.8189, -0.5737, -0.04297, -0.9965, -0.07146, -0.0628, -0.9949, -0.07843, -0.3244, -0.8446, -0.4259, -0.1916, -0.8345, -0.5166, -0.0628, -0.9949, -0.07843, -0.0892, -0.9929, -0.07839, -0.4307, -0.8493, -0.3053, -0.3244, -0.8446, -0.4259, -0.0892, -0.9929, -0.07839, -0.1327, -0.9874, -0.0861, -0.5289, -0.8306, -0.1745, -0.4307, -0.8493, -0.3053, -0.1327, -0.9874, -0.0861, -0.1762, -0.9832, -0.04853, -0.6023, -0.7981, -0.01452, -0.5289, -0.8306, -0.1745, -0.1762, -0.9832, -0.04853, -0.194, -0.98, 0.04461, -0.5991, -0.7783, 0.1881, -0.6023, -0.7981, -0.01452, -0.194, -0.98, 0.04461, -0.1967, -0.975, 0.1033, -0.528, -0.7697, 0.3588, -0.5991, -0.7783, 0.1881, -0.1967, -0.975, 0.1033, -0.1513, -0.9746, 0.1651, -0.3976, -0.7588, 0.5159, -0.528, -0.7697, 0.3588, -0.1513, -0.9746, 0.1651, -0.09851, -0.9715, 0.2155, -0.2297, -0.7413, 0.6306, -0.3976, -0.7588, 0.5159, -0.09851, -0.9715, 0.2155, -0.03503, -0.9735, 0.2258, -0.03141, -0.7276, 0.6852, -0.2297, -0.7413, 0.6306, -0.03503, -0.9735, 0.2258, 0.03932, -0.9716, 0.2332, 0.199, -0.6992, 0.6866, -0.03141, -0.7276, 0.6852, 0.03932, -0.9716, 0.2332, 0.105, -0.9693, 0.2223, 0.4247, -0.6594, 0.6204, 0.199, -0.6992, 0.6866, 0.105, -0.9693, 0.2223, 0.1961, -0.9657, 0.1699, 0.6295, -0.619, 0.4696, 0.4247, -0.6594, 0.6204, 0.1961, -0.9657, 0.1699, 0.2454, -0.9677, 0.05833, 0.7551, -0.6091, 0.2425, 0.6295, -0.619, 0.4696, 0.2454, -0.9677, 0.05833, 0.2278, -0.9722, -0.05464, 0.774, -0.6331, -0.01352, 0.7551, -0.6091, 0.2425, 0.2278, -0.9722, -0.05464, 0.16, -0.9807, -0.1122, 0.6946, -0.6767, -0.2443, 0.774, -0.6331, -0.01352, 0.6946, -0.6767, -0.2443, 0.5445, -0.7235, -0.4244, 0.7147, -0.4644, -0.523, 0.8457, -0.4567, -0.2762, 0.5445, -0.7235, -0.4244, 0.3593, -0.7675, -0.5309, 0.5148, -0.4749, -0.7137, 0.7147, -0.4644, -0.523, 0.3593, -0.7675, -0.5309, 0.1724, -0.7992, -0.5758, 0.2682, -0.4842, -0.8329, 0.5148, -0.4749, -0.7137, 0.1724, -0.7992, -0.5758, -0.0137, -0.8189, -0.5737, -0.003121, -0.494, -0.8694, 0.2682, -0.4842, -0.8329, -0.0137, -0.8189, -0.5737, -0.1916, -0.8345, -0.5166, -0.2719, -0.5123, -0.8146, -0.003121, -0.494, -0.8694, -0.1916, -0.8345, -0.5166, -0.3244, -0.8446, -0.4259, -0.5021, -0.5308, -0.6828, -0.2719, -0.5123, -0.8146, -0.3244, -0.8446, -0.4259, -0.4307, -0.8493, -0.3053, -0.6829, -0.5437, -0.4879, -0.5021, -0.5308, -0.6828, -0.4307, -0.8493, -0.3053, -0.5289, -0.8306, -0.1745, -0.7953, -0.5541, -0.246, -0.6829, -0.5437, -0.4879, -0.5289, -0.8306, -0.1745, -0.6023, -0.7981, -0.01452, -0.8309, -0.5564, 0.007908, -0.7953, -0.5541, -0.246, -0.6023, -0.7981, -0.01452, -0.5991, -0.7783, 0.1881, -0.7948, -0.551, 0.2543, -0.8309, -0.5564, 0.007908, -0.5991, -0.7783, 0.1881, -0.528, -0.7697, 0.3588, -0.6845, -0.5443, 0.4851, -0.7948, -0.551, 0.2543, -0.528, -0.7697, 0.3588, -0.3976, -0.7588, 0.5159, -0.5035, -0.5301, 0.6823, -0.6845, -0.5443, 0.4851, -0.3976, -0.7588, 0.5159, -0.2297, -0.7413, 0.6306, -0.2779, -0.5129, 0.8122, -0.5035, -0.5301, 0.6823, -0.2297, -0.7413, 0.6306, -0.03141, -0.7276, 0.6852, -0.01422, -0.4918, 0.8706, -0.2779, -0.5129, 0.8122, -0.03141, -0.7276, 0.6852, 0.199, -0.6992, 0.6866, 0.2678, -0.4688, 0.8417, -0.01422, -0.4918, 0.8706, 0.199, -0.6992, 0.6866, 0.4247, -0.6594, 0.6204, 0.5215, -0.4571, 0.7205, 0.2678, -0.4688, 0.8417, 0.4247, -0.6594, 0.6204, 0.6295, -0.619, 0.4696, 0.7208, -0.454, 0.5237, 0.5215, -0.4571, 0.7205, 0.6295, -0.619, 0.4696, 0.7551, -0.6091, 0.2425, 0.8474, -0.454, 0.2753, 0.7208, -0.454, 0.5237, 0.7551, -0.6091, 0.2425, 0.774, -0.6331, -0.01352, 0.891, -0.4541, -1.99e-05, 0.8474, -0.454, 0.2753, 0.774, -0.6331, -0.01352, 0.6946, -0.6767, -0.2443, 0.8457, -0.4567, -0.2762, 0.891, -0.4541, -1.99e-05, 0.8457, -0.4567, -0.2762, 0.7147, -0.4644, -0.523, 0.7694, -0.309, -0.559, 0.9045, -0.309, -0.2939, 0.7147, -0.4644, -0.523, 0.5148, -0.4749, -0.7137, 0.559, -0.3091, -0.7694, 0.7694, -0.309, -0.559, 0.5148, -0.4749, -0.7137, 0.2682, -0.4842, -0.8329, 0.2938, -0.3093, -0.9044, 0.559, -0.3091, -0.7694, 0.2682, -0.4842, -0.8329, -0.003121, -0.494, -0.8694, 4.052e-05, -0.3093, -0.951, 0.2938, -0.3093, -0.9044, -0.003121, -0.494, -0.8694, -0.2719, -0.5123, -0.8146, -0.2938, -0.3091, -0.9045, 4.052e-05, -0.3093, -0.951, -0.2719, -0.5123, -0.8146, -0.5021, -0.5308, -0.6828, -0.5592, -0.3102, -0.7688, -0.2938, -0.3091, -0.9045, -0.5021, -0.5308, -0.6828, -0.6829, -0.5437, -0.4879, -0.7689, -0.3149, -0.5564, -0.5592, -0.3102, -0.7688, -0.6829, -0.5437, -0.4879, -0.7953, -0.5541, -0.246, -0.9002, -0.3263, -0.2883, -0.7689, -0.3149, -0.5564, -0.7953, -0.5541, -0.246, -0.8309, -0.5564, 0.007908, -0.9394, -0.3429, 0.005145, -0.9002, -0.3263, -0.2883, -0.8309, -0.5564, 0.007908, -0.7948, -0.551, 0.2543, -0.8917, -0.3486, 0.2887, -0.9394, -0.3429, 0.005145, -0.7948, -0.551, 0.2543, -0.6845, -0.5443, 0.4851, -0.7621, -0.3419, 0.5498, -0.8917, -0.3486, 0.2887, -0.6845, -0.5443, 0.4851, -0.5035, -0.5301, 0.6823, -0.5543, -0.3362, 0.7614, -0.7621, -0.3419, 0.5498, -0.5035, -0.5301, 0.6823, -0.2779, -0.5129, 0.8122, -0.2955, -0.328, 0.8973, -0.5543, -0.3362, 0.7614, -0.2779, -0.5129, 0.8122, -0.01422, -0.4918, 0.8706, -0.002796, -0.3153, 0.949, -0.2955, -0.328, 0.8973, -0.01422, -0.4918, 0.8706, 0.2678, -0.4688, 0.8417, 0.2937, -0.3093, 0.9045, -0.002796, -0.3153, 0.949, 0.2678, -0.4688, 0.8417, 0.5215, -0.4571, 0.7205, 0.559, -0.309, 0.7694, 0.2937, -0.3093, 0.9045, 0.5215, -0.4571, 0.7205, 0.7208, -0.454, 0.5237, 0.7694, -0.309, 0.559, 0.559, -0.309, 0.7694, 0.7208, -0.454, 0.5237, 0.8474, -0.454, 0.2753, 0.9045, -0.3091, 0.2939, 0.7694, -0.309, 0.559, 0.8474, -0.454, 0.2753, 0.891, -0.4541, -1.99e-05, 0.951, -0.309, 7.018e-07, 0.9045, -0.3091, 0.2939, 0.891, -0.4541, -1.99e-05, 0.8457, -0.4567, -0.2762, 0.9045, -0.309, -0.2939, 0.951, -0.309, 7.018e-07, 0.9045, -0.309, -0.2939, 0.7694, -0.309, -0.559, 0.799, -0.1565, -0.5805, 0.9394, -0.1564, -0.3052, 0.7694, -0.309, -0.559, 0.559, -0.3091, -0.7694, 0.5806, -0.1564, -0.7991, 0.799, -0.1565, -0.5805, 0.559, -0.3091, -0.7694, 0.2938, -0.3093, -0.9044, 0.3052, -0.1565, -0.9393, 0.5806, -0.1564, -0.7991, 0.2938, -0.3093, -0.9044, 4.052e-05, -0.3093, -0.951, -1.82e-07, -0.1565, -0.9877, 0.3052, -0.1565, -0.9393, 4.052e-05, -0.3093, -0.951, -0.2938, -0.3091, -0.9045, -0.3052, -0.1564, -0.9394, -1.82e-07, -0.1565, -0.9877, -0.2938, -0.3091, -0.9045, -0.5592, -0.3102, -0.7688, -0.5806, -0.1564, -0.7991, -0.3052, -0.1564, -0.9394, -0.5592, -0.3102, -0.7688, -0.7689, -0.3149, -0.5564, -0.7991, -0.1565, -0.5805, -0.5806, -0.1564, -0.7991, -0.7689, -0.3149, -0.5564, -0.9002, -0.3263, -0.2883, -0.9393, -0.1566, -0.3052, -0.7991, -0.1565, -0.5805, -0.9002, -0.3263, -0.2883, -0.9394, -0.3429, 0.005145, -0.9876, -0.1571, 0.0003759, -0.9393, -0.1566, -0.3052, -0.9394, -0.3429, 0.005145, -0.8917, -0.3486, 0.2887, -0.939, -0.1581, 0.3054, -0.9876, -0.1571, 0.0003759, -0.8917, -0.3486, 0.2887, -0.7621, -0.3419, 0.5498, -0.7991, -0.158, 0.5801, -0.939, -0.1581, 0.3054, -0.7621, -0.3419, 0.5498, -0.5543, -0.3362, 0.7614, -0.5807, -0.157, 0.7988, -0.7991, -0.158, 0.5801, -0.5543, -0.3362, 0.7614, -0.2955, -0.328, 0.8973, -0.3052, -0.1564, 0.9394, -0.5807, -0.157, 0.7988, -0.2955, -0.328, 0.8973, -0.002796, -0.3153, 0.949, 1.092e-07, -0.1565, 0.9877, -0.3052, -0.1564, 0.9394, -0.002796, -0.3153, 0.949, 0.2937, -0.3093, 0.9045, 0.3052, -0.1565, 0.9393, 1.092e-07, -0.1565, 0.9877, 0.2937, -0.3093, 0.9045, 0.559, -0.309, 0.7694, 0.5806, -0.1564, 0.7991, 0.3052, -0.1565, 0.9393, 0.559, -0.309, 0.7694, 0.7694, -0.309, 0.559, 0.7991, -0.1565, 0.5805, 0.5806, -0.1564, 0.7991, 0.7694, -0.309, 0.559, 0.9045, -0.3091, 0.2939, 0.9393, -0.1565, 0.3052, 0.7991, -0.1565, 0.5805, 0.9045, -0.3091, 0.2939, 0.951, -0.309, 7.018e-07, 0.9877, -0.1564, 7.931e-07, 0.9393, -0.1565, 0.3052, 0.951, -0.309, 7.018e-07, 0.9045, -0.309, -0.2939, 0.9394, -0.1564, -0.3052, 0.9877, -0.1564, 7.931e-07, 0.9394, -0.1564, -0.3052, 0.799, -0.1565, -0.5805, 0.809, -1.214e-09, -0.5878, 0.9511, 0.0, -0.309, 0.799, -0.1565, -0.5805, 0.5806, -0.1564, -0.7991, 0.5878, 2.306e-08, -0.809, 0.809, -1.214e-09, -0.5878, 0.5806, -0.1564, -0.7991, 0.3052, -0.1565, -0.9393, 0.309, 2.185e-08, -0.9511, 0.5878, 2.306e-08, -0.809, 0.3052, -0.1565, -0.9393, -1.82e-07, -0.1565, -0.9877, 4.855e-09, -1.214e-09, -1.0, 0.309, 2.185e-08, -0.9511, -1.82e-07, -0.1565, -0.9877, -0.3052, -0.1564, -0.9394, -0.309, -3.52e-08, -0.9511, 4.855e-09, -1.214e-09, -1.0, -0.3052, -0.1564, -0.9394, -0.5806, -0.1564, -0.7991, -0.5878, -3.52e-08, -0.809, -0.309, -3.52e-08, -0.9511, -0.5806, -0.1564, -0.7991, -0.7991, -0.1565, -0.5805, -0.809, 2.427e-09, -0.5878, -0.5878, -3.52e-08, -0.809, -0.7991, -0.1565, -0.5805, -0.9393, -0.1566, -0.3052, -0.9511, -1.214e-09, -0.309, -0.809, 2.427e-09, -0.5878, -0.9393, -0.1566, -0.3052, -0.9876, -0.1571, 0.0003759, -1.0, -4.743e-05, 6.915e-05, -0.9511, -1.214e-09, -0.309, -0.9876, -0.1571, 0.0003759, -0.939, -0.1581, 0.3054, -0.9511, -9.343e-05, 0.309, -1.0, -4.743e-05, 6.915e-05, -0.939, -0.1581, 0.3054, -0.7991, -0.158, 0.5801, -0.8091, -4.758e-05, 0.5877, -0.9511, -9.343e-05, 0.309, -0.7991, -0.158, 0.5801, -0.5807, -0.157, 0.7988, -0.5878, -5.826e-08, 0.809, -0.8091, -4.758e-05, 0.5877, -0.5807, -0.157, 0.7988, -0.3052, -0.1564, 0.9394, -0.309, 7.403e-08, 0.9511, -0.5878, -5.826e-08, 0.809, -0.3052, -0.1564, 0.9394, 1.092e-07, -0.1565, 0.9877, -6.068e-08, 8.86e-08, 1.0, -0.309, 7.403e-08, 0.9511, 1.092e-07, -0.1565, 0.9877, 0.3052, -0.1565, 0.9393, 0.309, -1.092e-08, 0.9511, -6.068e-08, 8.86e-08, 1.0, 0.3052, -0.1565, 0.9393, 0.5806, -0.1564, 0.7991, 0.5878, 2.306e-08, 0.809, 0.309, -1.092e-08, 0.9511, 0.5806, -0.1564, 0.7991, 0.7991, -0.1565, 0.5805, 0.809, 7.768e-08, 0.5878, 0.5878, 2.306e-08, 0.809, 0.7991, -0.1565, 0.5805, 0.9393, -0.1565, 0.3052, 0.9511, -1.214e-09, 0.309, 0.809, 7.768e-08, 0.5878, 0.9393, -0.1565, 0.3052, 0.9877, -0.1564, 7.931e-07, 1.0, 1.214e-09, 8.908e-07, 0.9511, -1.214e-09, 0.309, 0.9877, -0.1564, 7.931e-07, 0.9394, -0.1564, -0.3052, 0.9511, 0.0, -0.309, 1.0, 1.214e-09, 8.908e-07, 0.9511, 0.0, -0.309, 0.809, -1.214e-09, -0.5878, 0.7991, 0.1565, -0.5805, 0.9393, 0.1565, -0.3052, 0.809, -1.214e-09, -0.5878, 0.5878, 2.306e-08, -0.809, 0.5805, 0.1565, -0.799, 0.7991, 0.1565, -0.5805, 0.5878, 2.306e-08, -0.809, 0.309, 2.185e-08, -0.9511, 0.3052, 0.1565, -0.9393, 0.5805, 0.1565, -0.799, 0.309, 2.185e-08, -0.9511, 4.855e-09, -1.214e-09, -1.0, -1.023e-07, 0.1564, -0.9877, 0.3052, 0.1565, -0.9393, 4.855e-09, -1.214e-09, -1.0, -0.309, -3.52e-08, -0.9511, -0.3052, 0.1564, -0.9394, -1.023e-07, 0.1564, -0.9877, -0.309, -3.52e-08, -0.9511, -0.5878, -3.52e-08, -0.809, -0.5806, 0.1564, -0.7991, -0.3052, 0.1564, -0.9394, -0.5878, -3.52e-08, -0.809, -0.809, 2.427e-09, -0.5878, -0.7991, 0.1565, -0.5805, -0.5806, 0.1564, -0.7991, -0.809, 2.427e-09, -0.5878, -0.9511, -1.214e-09, -0.309, -0.9393, 0.1566, -0.3051, -0.7991, 0.1565, -0.5805, -0.9511, -1.214e-09, -0.309, -1.0, -4.743e-05, 6.915e-05, -0.9874, 0.1582, 0.0007575, -0.9393, 0.1566, -0.3051, -1.0, -4.743e-05, 6.915e-05, -0.9511, -9.343e-05, 0.309, -0.9386, 0.1606, 0.3054, -0.9874, 0.1582, 0.0007575, -0.9511, -9.343e-05, 0.309, -0.8091, -4.758e-05, 0.5877, -0.7991, 0.1599, 0.5796, -0.9386, 0.1606, 0.3054, -0.8091, -4.758e-05, 0.5877, -0.5878, -5.826e-08, 0.809, -0.5808, 0.1575, 0.7986, -0.7991, 0.1599, 0.5796, -0.5878, -5.826e-08, 0.809, -0.309, 7.403e-08, 0.9511, -0.3052, 0.1566, 0.9393, -0.5808, 0.1575, 0.7986, -0.309, 7.403e-08, 0.9511, -6.068e-08, 8.86e-08, 1.0, -2.156e-05, 0.1566, 0.9877, -0.3052, 0.1566, 0.9393, -6.068e-08, 8.86e-08, 1.0, 0.309, -1.092e-08, 0.9511, 0.3052, 0.1564, 0.9394, -2.156e-05, 0.1566, 0.9877, 0.309, -1.092e-08, 0.9511, 0.5878, 2.306e-08, 0.809, 0.5806, 0.1564, 0.7991, 0.3052, 0.1564, 0.9394, 0.5878, 2.306e-08, 0.809, 0.809, 7.768e-08, 0.5878, 0.7991, 0.1564, 0.5806, 0.5806, 0.1564, 0.7991, 0.809, 7.768e-08, 0.5878, 0.9511, -1.214e-09, 0.309, 0.9393, 0.1565, 0.3052, 0.7991, 0.1564, 0.5806, 0.9511, -1.214e-09, 0.309, 1.0, 1.214e-09, 8.908e-07, 0.9877, 0.1564, 7.932e-07, 0.9393, 0.1565, 0.3052, 1.0, 1.214e-09, 8.908e-07, 0.9511, 0.0, -0.309, 0.9393, 0.1565, -0.3052, 0.9877, 0.1564, 7.932e-07, 0.9393, 0.1565, -0.3052, 0.7991, 0.1565, -0.5805, 0.7694, 0.309, -0.559, 0.9045, 0.309, -0.2939, 0.7991, 0.1565, -0.5805, 0.5805, 0.1565, -0.799, 0.5588, 0.3094, -0.7694, 0.7694, 0.309, -0.559, 0.5805, 0.1565, -0.799, 0.3052, 0.1565, -0.9393, 0.2937, 0.3098, -0.9043, 0.5588, 0.3094, -0.7694, 0.3052, 0.1565, -0.9393, -1.023e-07, 0.1564, -0.9877, 0.0001618, 0.3097, -0.9508, 0.2937, 0.3098, -0.9043, -1.023e-07, 0.1564, -0.9877, -0.3052, 0.1564, -0.9394, -0.2938, 0.3092, -0.9045, 0.0001618, 0.3097, -0.9508, -0.3052, 0.1564, -0.9394, -0.5806, 0.1564, -0.7991, -0.5592, 0.3101, -0.7688, -0.2938, 0.3092, -0.9045, -0.5806, 0.1564, -0.7991, -0.7991, 0.1565, -0.5805, -0.769, 0.3142, -0.5567, -0.5592, 0.3101, -0.7688, -0.7991, 0.1565, -0.5805, -0.9393, 0.1566, -0.3051, -0.9008, 0.3245, -0.2887, -0.769, 0.3142, -0.5567, -0.9393, 0.1566, -0.3051, -0.9874, 0.1582, 0.0007575, -0.9404, 0.34, 0.005894, -0.9008, 0.3245, -0.2887, -0.9874, 0.1582, 0.0007575, -0.9386, 0.1606, 0.3054, -0.8927, 0.3454, 0.2895, -0.9404, 0.34, 0.005894, -0.9386, 0.1606, 0.3054, -0.7991, 0.1599, 0.5796, -0.7638, 0.3383, 0.5497, -0.8927, 0.3454, 0.2895, -0.7991, 0.1599, 0.5796, -0.5808, 0.1575, 0.7986, -0.5562, 0.3311, 0.7623, -0.7638, 0.3383, 0.5497, -0.5808, 0.1575, 0.7986, -0.3052, 0.1566, 0.9393, -0.2952, 0.3235, 0.899, -0.5562, 0.3311, 0.7623, -0.3052, 0.1566, 0.9393, -2.156e-05, 0.1566, 0.9877, -0.001875, 0.3142, 0.9494, -0.2952, 0.3235, 0.899, -2.156e-05, 0.1566, 0.9877, 0.3052, 0.1564, 0.9394, 0.2935, 0.3098, 0.9044, -0.001875, 0.3142, 0.9494, 0.3052, 0.1564, 0.9394, 0.5806, 0.1564, 0.7991, 0.559, 0.309, 0.7694, 0.2935, 0.3098, 0.9044, 0.5806, 0.1564, 0.7991, 0.7991, 0.1564, 0.5806, 0.7694, 0.3091, 0.559, 0.559, 0.309, 0.7694, 0.7991, 0.1564, 0.5806, 0.9393, 0.1565, 0.3052, 0.9045, 0.309, 0.2939, 0.7694, 0.3091, 0.559, 0.9393, 0.1565, 0.3052, 0.9877, 0.1564, 7.932e-07, 0.951, 0.309, 6.652e-07, 0.9045, 0.309, 0.2939, 0.9877, 0.1564, 7.932e-07, 0.9393, 0.1565, -0.3052, 0.9045, 0.309, -0.2939, 0.951, 0.309, 6.652e-07, 0.9045, 0.309, -0.2939, 0.7694, 0.309, -0.559, 0.7153, 0.4633, -0.5231, 0.8459, 0.4563, -0.2761, 0.7694, 0.309, -0.559, 0.5588, 0.3094, -0.7694, 0.5157, 0.4725, -0.7147, 0.7153, 0.4633, -0.5231, 0.5588, 0.3094, -0.7694, 0.2937, 0.3098, -0.9043, 0.2696, 0.4795, -0.8351, 0.5157, 0.4725, -0.7147, 0.2937, 0.3098, -0.9043, 0.0001618, 0.3097, -0.9508, -0.002146, 0.4867, -0.8736, 0.2696, 0.4795, -0.8351, 0.0001618, 0.3097, -0.9508, -0.2938, 0.3092, -0.9045, -0.2718, 0.4989, -0.8229, -0.002146, 0.4867, -0.8736, -0.2938, 0.3092, -0.9045, -0.5592, 0.3101, -0.7688, -0.5083, 0.5131, -0.6916, -0.2718, 0.4989, -0.8229, -0.5592, 0.3101, -0.7688, -0.769, 0.3142, -0.5567, -0.6915, 0.5293, -0.4916, -0.5083, 0.5131, -0.6916, -0.769, 0.3142, -0.5567, -0.9008, 0.3245, -0.2887, -0.7983, 0.5508, -0.2435, -0.6915, 0.5293, -0.4916, -0.9008, 0.3245, -0.2887, -0.9404, 0.34, 0.005894, -0.8276, 0.5613, 0.009748, -0.7983, 0.5508, -0.2435, -0.9404, 0.34, 0.005894, -0.8927, 0.3454, 0.2895, -0.793, 0.5549, 0.2517, -0.8276, 0.5613, 0.009748, -0.8927, 0.3454, 0.2895, -0.7638, 0.3383, 0.5497, -0.6888, 0.54, 0.4838, -0.793, 0.5549, 0.2517, -0.7638, 0.3383, 0.5497, -0.5562, 0.3311, 0.7623, -0.5127, 0.5161, 0.6861, -0.6888, 0.54, 0.4838, -0.5562, 0.3311, 0.7623, -0.2952, 0.3235, 0.899, -0.2764, 0.4979, 0.822, -0.5127, 0.5161, 0.6861, -0.2952, 0.3235, 0.899, -0.001875, 0.3142, 0.9494, -0.008621, 0.486, 0.8739, -0.2764, 0.4979, 0.822, -0.001875, 0.3142, 0.9494, 0.2935, 0.3098, 0.9044, 0.267, 0.4691, 0.8418, -0.008621, 0.486, 0.8739, 0.2935, 0.3098, 0.9044, 0.559, 0.309, 0.7694, 0.5216, 0.4569, 0.7205, 0.267, 0.4691, 0.8418, 0.559, 0.309, 0.7694, 0.7694, 0.3091, 0.559, 0.7208, 0.4541, 0.5237, 0.5216, 0.4569, 0.7205, 0.7694, 0.3091, 0.559, 0.9045, 0.309, 0.2939, 0.8474, 0.4541, 0.2753, 0.7208, 0.4541, 0.5237, 0.9045, 0.309, 0.2939, 0.951, 0.309, 6.652e-07, 0.891, 0.4541, -2.064e-05, 0.8474, 0.4541, 0.2753, 0.951, 0.309, 6.652e-07, 0.9045, 0.309, -0.2939, 0.8459, 0.4563, -0.2761, 0.891, 0.4541, -2.064e-05, 0.8459, 0.4563, -0.2761, 0.7153, 0.4633, -0.5231, -0.1104, 0.9901, 0.08617, -0.1253, 0.9911, 0.0448, 0.7153, 0.4633, -0.5231, 0.5157, 0.4725, -0.7147, -0.08159, 0.9888, 0.1248, -0.1104, 0.9901, 0.08617, 0.5157, 0.4725, -0.7147, 0.2696, 0.4795, -0.8351, -0.03829, 0.9881, 0.1487, -0.08159, 0.9888, 0.1248, 0.2696, 0.4795, -0.8351, -0.002146, 0.4867, -0.8736, 0.0131, 0.9875, 0.1573, -0.03829, 0.9881, 0.1487, -0.002146, 0.4867, -0.8736, -0.2718, 0.4989, -0.8229, 0.06656, 0.9857, 0.1551, 0.0131, 0.9875, 0.1573, -0.2718, 0.4989, -0.8229, -0.5083, 0.5131, -0.6916, 0.117, 0.9835, 0.1378, 0.06656, 0.9857, 0.1551, -0.5083, 0.5131, -0.6916, -0.6915, 0.5293, -0.4916, 0.161, 0.9808, 0.1097, 0.117, 0.9835, 0.1378, -0.6915, 0.5293, -0.4916, -0.7983, 0.5508, -0.2435, 0.2028, 0.9763, 0.07574, 0.161, 0.9808, 0.1097, -0.7983, 0.5508, -0.2435, -0.8276, 0.5613, 0.009748, 0.2183, 0.9758, 0.01208, 0.2028, 0.9763, 0.07574, -0.8276, 0.5613, 0.009748, -0.793, 0.5549, 0.2517, 0.1942, 0.9785, -0.07003, 0.2183, 0.9758, 0.01208, -0.793, 0.5549, 0.2517, -0.6888, 0.54, 0.4838, 0.1662, 0.9801, -0.1087, 0.1942, 0.9785, -0.07003, -0.6888, 0.54, 0.4838, -0.5127, 0.5161, 0.6861, 0.1059, 0.9861, -0.1283, 0.1662, 0.9801, -0.1087, -0.5127, 0.5161, 0.6861, -0.2764, 0.4979, 0.822, 0.0425, 0.9878, -0.1495, 0.1059, 0.9861, -0.1283, -0.2764, 0.4979, 0.822, -0.008621, 0.486, 0.8739, 0.007238, 0.9888, -0.1489, 0.0425, 0.9878, -0.1495, -0.008621, 0.486, 0.8739, 0.267, 0.4691, 0.8418, -0.03112, 0.9908, -0.1315, 0.007238, 0.9888, -0.1489, 0.267, 0.4691, 0.8418, 0.5216, 0.4569, 0.7205, -0.06166, 0.9924, -0.1063, -0.03112, 0.9908, -0.1315, 0.5216, 0.4569, 0.7205, 0.7208, 0.4541, 0.5237, -0.09423, 0.9921, -0.08229, -0.06166, 0.9924, -0.1063, 0.7208, 0.4541, 0.5237, 0.8474, 0.4541, 0.2753, -0.1201, 0.9917, -0.04665, -0.09423, 0.9921, -0.08229, 0.8474, 0.4541, 0.2753, 0.891, 0.4541, -2.064e-05, -0.1304, 0.9915, 0.001136, -0.1201, 0.9917, -0.04665, 0.891, 0.4541, -2.064e-05, 0.8459, 0.4563, -0.2761, -0.1253, 0.9911, 0.0448, -0.1304, 0.9915, 0.001136, -0.1253, 0.9911, 0.0448, -0.1104, 0.9901, 0.08617, -0.5635, 0.7277, 0.391, -0.6661, 0.719, 0.1985, -0.1104, 0.9901, 0.08617, -0.08159, 0.9888, 0.1248, -0.4031, 0.7399, 0.5385, -0.5635, 0.7277, 0.391, -0.08159, 0.9888, 0.1248, -0.03829, 0.9881, 0.1487, -0.203, 0.7524, 0.6267, -0.4031, 0.7399, 0.5385, -0.03829, 0.9881, 0.1487, 0.0131, 0.9875, 0.1573, 0.006586, 0.7639, 0.6453, -0.203, 0.7524, 0.6267, 0.0131, 0.9875, 0.1573, 0.06656, 0.9857, 0.1551, 0.2033, 0.7772, 0.5955, 0.006586, 0.7639, 0.6453, 0.06656, 0.9857, 0.1551, 0.117, 0.9835, 0.1378, 0.3696, 0.79, 0.4891, 0.2033, 0.7772, 0.5955, 0.117, 0.9835, 0.1378, 0.161, 0.9808, 0.1097, 0.4998, 0.7974, 0.3382, 0.3696, 0.79, 0.4891, 0.161, 0.9808, 0.1097, 0.2028, 0.9763, 0.07574, 0.5927, 0.7889, 0.1623, 0.4998, 0.7974, 0.3382, 0.2028, 0.9763, 0.07574, 0.2183, 0.9758, 0.01208, 0.6312, 0.7755, -0.01313, 0.5927, 0.7889, 0.1623, 0.2183, 0.9758, 0.01208, 0.1942, 0.9785, -0.07003, 0.5996, 0.7756, -0.1973, 0.6312, 0.7755, -0.01313, 0.1942, 0.9785, -0.07003, 0.1662, 0.9801, -0.1087, 0.5097, 0.7732, -0.3774, 0.5996, 0.7756, -0.1973, 0.1662, 0.9801, -0.1087, 0.1059, 0.9861, -0.1283, 0.3819, 0.767, -0.5156, 0.5097, 0.7732, -0.3774, 0.1059, 0.9861, -0.1283, 0.0425, 0.9878, -0.1495, 0.2013, 0.766, -0.6105, 0.3819, 0.767, -0.5156, 0.0425, 0.9878, -0.1495, 0.007238, 0.9888, -0.1489, -0.002993, 0.757, -0.6534, 0.2013, 0.766, -0.6105, 0.007238, 0.9888, -0.1489, -0.03112, 0.9908, -0.1315, -0.207, 0.7459, -0.6331, -0.002993, 0.757, -0.6534, -0.03112, 0.9908, -0.1315, -0.06166, 0.9924, -0.1063, -0.4059, 0.7297, -0.5503, -0.207, 0.7459, -0.6331, -0.06166, 0.9924, -0.1063, -0.09423, 0.9921, -0.08229, -0.5631, 0.7126, -0.4184, -0.4059, 0.7297, -0.5503, -0.09423, 0.9921, -0.08229, -0.1201, 0.9917, -0.04665, -0.6655, 0.7064, -0.2411, -0.5631, 0.7126, -0.4184, -0.1201, 0.9917, -0.04665, -0.1304, 0.9915, 0.001136, -0.7022, 0.7115, -0.02404, -0.6655, 0.7064, -0.2411, -0.1304, 0.9915, 0.001136, -0.1253, 0.9911, 0.0448, -0.6661, 0.719, 0.1985, -0.7022, 0.7115, -0.02404, -0.6661, 0.719, 0.1985, -0.5635, 0.7277, 0.391, -0.2266, 0.9654, 0.1289, -0.2704, 0.9613, 0.05248, -0.5635, 0.7277, 0.391, -0.4031, 0.7399, 0.5385, -0.156, 0.9708, 0.1822, -0.2266, 0.9654, 0.1289, -0.4031, 0.7399, 0.5385, -0.203, 0.7524, 0.6267, -0.07062, 0.9751, 0.2104, -0.156, 0.9708, 0.1822, -0.203, 0.7524, 0.6267, 0.006586, 0.7639, 0.6453, 0.005942, 0.9781, 0.208, -0.07062, 0.9751, 0.2104, 0.006586, 0.7639, 0.6453, 0.2033, 0.7772, 0.5955, 0.06614, 0.9826, 0.1736, 0.005942, 0.9781, 0.208, 0.2033, 0.7772, 0.5955, 0.3696, 0.79, 0.4891, 0.1051, 0.9873, 0.119, 0.06614, 0.9826, 0.1736, 0.3696, 0.79, 0.4891, 0.4998, 0.7974, 0.3382, 0.1238, 0.9905, 0.06052, 0.1051, 0.9873, 0.119, 0.4998, 0.7974, 0.3382, 0.5927, 0.7889, 0.1623, 0.1387, 0.9903, 0.01071, 0.1238, 0.9905, 0.06052, 0.5927, 0.7889, 0.1623, 0.6312, 0.7755, -0.01313, 0.1464, 0.9889, -0.0236, 0.1387, 0.9903, 0.01071, 0.6312, 0.7755, -0.01313, 0.5996, 0.7756, -0.1973, 0.134, 0.9894, -0.05665, 0.1464, 0.9889, -0.0236, 0.5996, 0.7756, -0.1973, 0.5097, 0.7732, -0.3774, 0.1013, 0.9885, -0.1123, 0.134, 0.9894, -0.05665, 0.5097, 0.7732, -0.3774, 0.3819, 0.767, -0.5156, 0.0879, 0.9853, -0.1465, 0.1013, 0.9885, -0.1123, 0.3819, 0.767, -0.5156, 0.2013, 0.766, -0.6105, 0.05277, 0.9855, -0.1611, 0.0879, 0.9853, -0.1465, 0.2013, 0.766, -0.6105, -0.002993, 0.757, -0.6534, -0.01342, 0.9822, -0.1872, 0.05277, 0.9855, -0.1611, -0.002993, 0.757, -0.6534, -0.207, 0.7459, -0.6331, -0.07499, 0.9774, -0.1975, -0.01342, 0.9822, -0.1872, -0.207, 0.7459, -0.6331, -0.4059, 0.7297, -0.5503, -0.1465, 0.9701, -0.1935, -0.07499, 0.9774, -0.1975, -0.4059, 0.7297, -0.5503, -0.5631, 0.7126, -0.4184, -0.2086, 0.9624, -0.1738, -0.1465, 0.9701, -0.1935, -0.5631, 0.7126, -0.4184, -0.6655, 0.7064, -0.2411, -0.2564, 0.958, -0.1281, -0.2086, 0.9624, -0.1738, -0.6655, 0.7064, -0.2411, -0.7022, 0.7115, -0.02404, -0.2803, 0.9589, -0.04482, -0.2564, 0.958, -0.1281, -0.7022, 0.7115, -0.02404, -0.6661, 0.719, 0.1985, -0.2704, 0.9613, 0.05248, -0.2803, 0.9589, -0.04482, -0.2704, 0.9613, 0.05248, -0.2266, 0.9654, 0.1289, -0.1793, 0.9786, 0.1005, -0.21, 0.9772, 0.03057, -0.2266, 0.9654, 0.1289, -0.156, 0.9708, 0.1822, -0.1251, 0.98, 0.155, -0.1793, 0.9786, 0.1005, -0.156, 0.9708, 0.1822, -0.07062, 0.9751, 0.2104, -0.05378, 0.9805, 0.1889, -0.1251, 0.98, 0.155, -0.07062, 0.9751, 0.2104, 0.005942, 0.9781, 0.208, 0.02014, 0.9803, 0.1965, -0.05378, 0.9805, 0.1889, 0.005942, 0.9781, 0.208, 0.06614, 0.9826, 0.1736, 0.09078, 0.9805, 0.1742, 0.02014, 0.9803, 0.1965, 0.06614, 0.9826, 0.1736, 0.1051, 0.9873, 0.119, 0.1455, 0.9808, 0.1295, 0.09078, 0.9805, 0.1742, 0.1051, 0.9873, 0.119, 0.1238, 0.9905, 0.06052, 0.1762, 0.9815, 0.07512, 0.1455, 0.9808, 0.1295, 0.1238, 0.9905, 0.06052, 0.1387, 0.9903, 0.01071, 0.1893, 0.9817, 0.02152, 0.1762, 0.9815, 0.07512, 0.1387, 0.9903, 0.01071, 0.1464, 0.9889, -0.0236, 0.1865, 0.982, -0.02895, 0.1893, 0.9817, 0.02152, 0.1464, 0.9889, -0.0236, 0.134, 0.9894, -0.05665, 0.1697, 0.9823, -0.07917, 0.1865, 0.982, -0.02895, 0.134, 0.9894, -0.05665, 0.1013, 0.9885, -0.1123, 0.1394, 0.9816, -0.1305, 0.1697, 0.9823, -0.07917, 0.1013, 0.9885, -0.1123, 0.0879, 0.9853, -0.1465, 0.1071, 0.9802, -0.1662, 0.1394, 0.9816, -0.1305, 0.0879, 0.9853, -0.1465, 0.05277, 0.9855, -0.1611, 0.06226, 0.9806, -0.1857, 0.1071, 0.9802, -0.1662, 0.05277, 0.9855, -0.1611, -0.01342, 0.9822, -0.1872, 0.002536, 0.98, -0.1992, 0.06226, 0.9806, -0.1857, -0.01342, 0.9822, -0.1872, -0.07499, 0.9774, -0.1975, -0.05411, 0.9784, -0.1993, 0.002536, 0.98, -0.1992, -0.07499, 0.9774, -0.1975, -0.1465, 0.9701, -0.1935, -0.1077, 0.9764, -0.1871, -0.05411, 0.9784, -0.1993, -0.1465, 0.9701, -0.1935, -0.2086, 0.9624, -0.1738, -0.1531, 0.9746, -0.1632, -0.1077, 0.9764, -0.1871, -0.2086, 0.9624, -0.1738, -0.2564, 0.958, -0.1281, -0.1899, 0.9739, -0.124, -0.1531, 0.9746, -0.1632, -0.2564, 0.958, -0.1281, -0.2803, 0.9589, -0.04482, -0.2127, 0.9756, -0.05394, -0.1899, 0.9739, -0.124, -0.2803, 0.9589, -0.04482, -0.2704, 0.9613, 0.05248, -0.21, 0.9772, 0.03057, -0.2127, 0.9756, -0.05394, -0.21, 0.9772, 0.03057, -0.1793, 0.9786, 0.1005, -0.08548, 0.9959, 0.02802, -0.102, 0.9947, -0.01115, -0.1793, 0.9786, 0.1005, -0.1251, 0.98, 0.155, -0.05598, 0.9967, 0.05939, -0.08548, 0.9959, 0.02802, -0.1251, 0.98, 0.155, -0.05378, 0.9805, 0.1889, -0.01633, 0.9967, 0.07927, -0.05598, 0.9967, 0.05939, -0.05378, 0.9805, 0.1889, 0.02014, 0.9803, 0.1965, 0.0252, 0.9961, 0.08432, -0.01633, 0.9967, 0.07927, 0.02014, 0.9803, 0.1965, 0.09078, 0.9805, 0.1742, 0.06663, 0.9949, 0.07513, 0.0252, 0.9961, 0.08432, 0.09078, 0.9805, 0.1742, 0.1455, 0.9808, 0.1295, 0.1028, 0.9931, 0.05588, 0.06663, 0.9949, 0.07513, 0.1455, 0.9808, 0.1295, 0.1762, 0.9815, 0.07512, 0.1277, 0.9914, 0.02924, 0.1028, 0.9931, 0.05588, 0.1762, 0.9815, 0.07512, 0.1893, 0.9817, 0.02152, 0.1419, 0.9899, -0.002537, 0.1277, 0.9914, 0.02924, 0.1893, 0.9817, 0.02152, 0.1865, 0.982, -0.02895, 0.1443, 0.9888, -0.0375, 0.1419, 0.9899, -0.002537, 0.1865, 0.982, -0.02895, 0.1697, 0.9823, -0.07917, 0.1352, 0.988, -0.07514, 0.1443, 0.9888, -0.0375, 0.1697, 0.9823, -0.07917, 0.1394, 0.9816, -0.1305, 0.1145, 0.9871, -0.1119, 0.1352, 0.988, -0.07514, 0.1394, 0.9816, -0.1305, 0.1071, 0.9802, -0.1662, 0.08753, 0.9863, -0.1397, 0.1145, 0.9871, -0.1119, 0.1071, 0.9802, -0.1662, 0.06226, 0.9806, -0.1857, 0.05204, 0.9862, -0.1569, 0.08753, 0.9863, -0.1397, 0.06226, 0.9806, -0.1857, 0.002536, 0.98, -0.1992, 0.009286, 0.9862, -0.1655, 0.05204, 0.9862, -0.1569, 0.002536, 0.98, -0.1992, -0.05411, 0.9784, -0.1993, -0.03119, 0.9862, -0.1626, 0.009286, 0.9862, -0.1655, -0.05411, 0.9784, -0.1993, -0.1077, 0.9764, -0.1871, -0.06512, 0.9866, -0.1498, -0.03119, 0.9862, -0.1626, -0.1077, 0.9764, -0.1871, -0.1531, 0.9746, -0.1632, -0.08938, 0.9875, -0.1295, -0.06512, 0.9866, -0.1498, -0.1531, 0.9746, -0.1632, -0.1899, 0.9739, -0.124, -0.103, 0.9894, -0.102, -0.08938, 0.9875, -0.1295, -0.1899, 0.9739, -0.124, -0.2127, 0.9756, -0.05394, -0.1071, 0.9925, -0.05949, -0.103, 0.9894, -0.102, -0.2127, 0.9756, -0.05394, -0.21, 0.9772, 0.03057, -0.102, 0.9947, -0.01115, -0.1071, 0.9925, -0.05949, -0.102, 0.9947, -0.01115, -0.08548, 0.9959, 0.02802, -0.02908, 0.9994, -0.01673, -0.03817, 0.9986, -0.03578, -0.08548, 0.9959, 0.02802, -0.05598, 0.9967, 0.05939, -0.01335, 0.9999, -0.0008696, -0.02908, 0.9994, -0.01673, -0.05598, 0.9967, 0.05939, -0.01633, 0.9967, 0.07927, 0.006964, 0.9999, 0.009498, -0.01335, 0.9999, -0.0008696, -0.01633, 0.9967, 0.07927, 0.0252, 0.9961, 0.08432, 0.02728, 0.9995, 0.01262, 0.006964, 0.9999, 0.009498, 0.0252, 0.9961, 0.08432, 0.06663, 0.9949, 0.07513, 0.04585, 0.9989, 0.009155, 0.02728, 0.9995, 0.01262, 0.06663, 0.9949, 0.07513, 0.1028, 0.9931, 0.05588, 0.06128, 0.9981, 0.0009983, 0.04585, 0.9989, 0.009155, 0.1028, 0.9931, 0.05588, 0.1277, 0.9914, 0.02924, 0.07224, 0.9973, -0.01068, 0.06128, 0.9981, 0.0009983, 0.1277, 0.9914, 0.02924, 0.1419, 0.9899, -0.002537, 0.07867, 0.9966, -0.0246, 0.07224, 0.9973, -0.01068, 0.1419, 0.9899, -0.002537, 0.1443, 0.9888, -0.0375, 0.08017, 0.996, -0.0404, 0.07867, 0.9966, -0.0246, 0.1443, 0.9888, -0.0375, 0.1352, 0.988, -0.07514, 0.07624, 0.9954, -0.05869, 0.08017, 0.996, -0.0404, 0.1352, 0.988, -0.07514, 0.1145, 0.9871, -0.1119, 0.06616, 0.9948, -0.07731, 0.07624, 0.9954, -0.05869, 0.1145, 0.9871, -0.1119, 0.08753, 0.9863, -0.1397, 0.0522, 0.9944, -0.09154, 0.06616, 0.9948, -0.07731, 0.08753, 0.9863, -0.1397, 0.05204, 0.9862, -0.1569, 0.03382, 0.9944, -0.1006, 0.0522, 0.9944, -0.09154, 0.05204, 0.9862, -0.1569, 0.009286, 0.9862, -0.1655, 0.01191, 0.9944, -0.1047, 0.03382, 0.9944, -0.1006, 0.009286, 0.9862, -0.1655, -0.03119, 0.9862, -0.1626, -0.007958, 0.9947, -0.1027, 0.01191, 0.9944, -0.1047, -0.03119, 0.9862, -0.1626, -0.06512, 0.9866, -0.1498, -0.02292, 0.9951, -0.09653, -0.007958, 0.9947, -0.1027, -0.06512, 0.9866, -0.1498, -0.08938, 0.9875, -0.1295, -0.03279, 0.9956, -0.08789, -0.02292, 0.9951, -0.09653, -0.08938, 0.9875, -0.1295, -0.103, 0.9894, -0.102, -0.03877, 0.9963, -0.07614, -0.03279, 0.9956, -0.08789, -0.103, 0.9894, -0.102, -0.1071, 0.9925, -0.05949, -0.04101, 0.9975, -0.05766, -0.03877, 0.9963, -0.07614, -0.1071, 0.9925, -0.05949, -0.102, 0.9947, -0.01115, -0.03817, 0.9986, -0.03578, -0.04101, 0.9975, -0.05766, -0.05019, -0.9975, -0.05043, -0.05895, -0.9959, -0.06812, 0.001401, -0.997, -0.07758, -0.03544, -0.9987, -0.03586, -0.05019, -0.9975, -0.05043, 0.001401, -0.997, -0.07758, -0.01552, -0.9995, -0.02595, -0.03544, -0.9987, -0.03586, 0.001401, -0.997, -0.07758, 0.007233, -0.9997, -0.02254, -0.01552, -0.9995, -0.02595, 0.001401, -0.997, -0.07758, 0.02847, -0.9993, -0.02574, 0.007233, -0.9997, -0.02254, 0.001401, -0.997, -0.07758, 0.04495, -0.9984, -0.03411, 0.02847, -0.9993, -0.02574, 0.001401, -0.997, -0.07758, 0.0564, -0.9973, -0.04602, 0.04495, -0.9984, -0.03411, 0.001401, -0.997, -0.07758, 0.0628, -0.9962, -0.05973, 0.0564, -0.9973, -0.04602, 0.001401, -0.997, -0.07758, 0.06428, -0.9952, -0.07342, 0.0628, -0.9962, -0.05973, 0.001401, -0.997, -0.07758, 0.06113, -0.9943, -0.08739, 0.06428, -0.9952, -0.07342, 0.001401, -0.997, -0.07758, 0.05287, -0.9934, -0.1017, 0.06113, -0.9943, -0.08739, 0.001401, -0.997, -0.07758, 0.03977, -0.9927, -0.1141, 0.05287, -0.9934, -0.1017, 0.001401, -0.997, -0.07758, 0.0207, -0.9922, -0.123, 0.03977, -0.9927, -0.1141, 0.001401, -0.997, -0.07758, -0.002591, -0.9919, -0.127, 0.0207, -0.9922, -0.123, 0.001401, -0.997, -0.07758, -0.02554, -0.9919, -0.1242, -0.002591, -0.9919, -0.127, 0.001401, -0.997, -0.07758, -0.04384, -0.9922, -0.1165, -0.02554, -0.9919, -0.1242, 0.001401, -0.997, -0.07758, -0.05485, -0.9927, -0.1077, -0.04384, -0.9922, -0.1165, 0.001401, -0.997, -0.07758, -0.06019, -0.9933, -0.09887, -0.05485, -0.9927, -0.1077, 0.001401, -0.997, -0.07758, -0.0618, -0.9944, -0.08601, -0.06019, -0.9933, -0.09887, 0.001401, -0.997, -0.07758, -0.05895, -0.9959, -0.06812, -0.0618, -0.9944, -0.08601, 0.001401, -0.997, -0.07758, -0.03817, 0.9986, -0.03578, -0.02908, 0.9994, -0.01673, 0.01985, 0.9986, -0.04823, -0.02908, 0.9994, -0.01673, -0.01335, 0.9999, -0.0008696, 0.01985, 0.9986, -0.04823, -0.01335, 0.9999, -0.0008696, 0.006964, 0.9999, 0.009498, 0.01985, 0.9986, -0.04823, 0.006964, 0.9999, 0.009498, 0.02728, 0.9995, 0.01262, 0.01985, 0.9986, -0.04823, 0.02728, 0.9995, 0.01262, 0.04585, 0.9989, 0.009155, 0.01985, 0.9986, -0.04823, 0.04585, 0.9989, 0.009155, 0.06128, 0.9981, 0.0009983, 0.01985, 0.9986, -0.04823, 0.06128, 0.9981, 0.0009983, 0.07224, 0.9973, -0.01068, 0.01985, 0.9986, -0.04823, 0.07224, 0.9973, -0.01068, 0.07867, 0.9966, -0.0246, 0.01985, 0.9986, -0.04823, 0.07867, 0.9966, -0.0246, 0.08017, 0.996, -0.0404, 0.01985, 0.9986, -0.04823, 0.08017, 0.996, -0.0404, 0.07624, 0.9954, -0.05869, 0.01985, 0.9986, -0.04823, 0.07624, 0.9954, -0.05869, 0.06616, 0.9948, -0.07731, 0.01985, 0.9986, -0.04823, 0.06616, 0.9948, -0.07731, 0.0522, 0.9944, -0.09154, 0.01985, 0.9986, -0.04823, 0.0522, 0.9944, -0.09154, 0.03382, 0.9944, -0.1006, 0.01985, 0.9986, -0.04823, 0.03382, 0.9944, -0.1006, 0.01191, 0.9944, -0.1047, 0.01985, 0.9986, -0.04823, 0.01191, 0.9944, -0.1047, -0.007958, 0.9947, -0.1027, 0.01985, 0.9986, -0.04823, -0.007958, 0.9947, -0.1027, -0.02292, 0.9951, -0.09653, 0.01985, 0.9986, -0.04823, -0.02292, 0.9951, -0.09653, -0.03279, 0.9956, -0.08789, 0.01985, 0.9986, -0.04823, -0.03279, 0.9956, -0.08789, -0.03877, 0.9963, -0.07614, 0.01985, 0.9986, -0.04823, -0.03877, 0.9963, -0.07614, -0.04101, 0.9975, -0.05766, 0.01985, 0.9986, -0.04823, -0.04101, 0.9975, -0.05766, -0.03817, 0.9986, -0.03578, 0.01985, 0.9986, -0.04823])] * 3)])

# ---- objects
ob_blood_cell_psphere1 = bpy.data.objects.new('Blood_Cell_pSphere1', me_mesh_001)

# ---- transforms, parenting, visibility, modifiers, constraints
ob_blood_cell_psphere1.location = (0.01279, 0.003751, 0.0)
ob_blood_cell_psphere1.rotation_euler = (1.57, 0.002845, -0.0005851)
ob_blood_cell_psphere1.scale = (0.06936, 0.0191, 0.06578)
ob_blood_cell_psphere1.color = (0.8, 0.8, 0.8, 1.0)
ob_blood_cell_psphere1.lineart.crease_threshold = 0.0

# ---- collection membership
col_collection.objects.link(ob_blood_cell_psphere1)

# ---- scene / render settings (as saved in the file)
scene.frame_start = 1; scene.frame_end = 250; scene.frame_set(1)
scene.render.engine = 'BLENDER_EEVEE_NEXT'
scene.cycles.use_denoising = False
scene.cycles.samples = 128
scene.cycles.sampling_pattern = 'TABULATED_SOBOL'
scene.cycles.use_adaptive_sampling = False
scene.cycles.use_light_tree = False
scene.view_settings.view_transform = 'Filmic'
bpy.context.view_layer.update()

# ---- added for rendering (the .blend has no active camera and no usable light): camera, sun
cam_auto = bpy.data.cameras.new('AutoCamera')
cam_auto.lens = 50.0
cam_auto.sensor_width = 36.0
cam_auto.clip_end = 1000.0
ob_auto_camera = bpy.data.objects.new('AutoCamera', cam_auto)
scene.collection.objects.link(ob_auto_camera)
ob_auto_camera.location = (0.197833, -0.218304, 0.146916)
ob_auto_camera.rotation_euler = (1.09748, -7.21219e-08, 0.694738)
scene.camera = ob_auto_camera
light_auto_sun = bpy.data.lights.new('AutoSun', 'SUN')
light_auto_sun.energy = 3.0
light_auto_sun.angle = 0.0523599
ob_auto_sun = bpy.data.objects.new('AutoSun', light_auto_sun)
scene.collection.objects.link(ob_auto_sun)
ob_auto_sun.rotation_euler = (0.872665, 0.174533, 0.523599)
bpy.context.view_layer.update()
